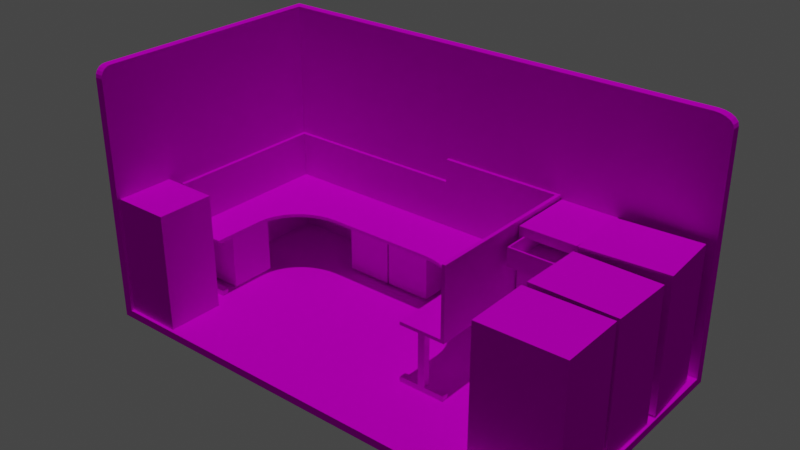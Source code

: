 # Source: Drawer.blend  (saved by Blender 3.5.10; exported with 4.5.12 LTS)
import bpy
from mathutils import Matrix  # noqa: F401  (used for matrix-valued properties, if any)

bpy.ops.wm.read_factory_settings(use_empty=True)
scene = bpy.context.scene
scene.name = 'Scene'

# ---- collections
col_collection = bpy.data.collections.new('Collection'); scene.collection.children.link(col_collection)

# ---- images (referenced by path relative to the original .blend; pixels are not part of the script)
import os
ASSET_DIR = os.environ.get("B2B_ASSET_DIR", "")  # directory of the original .blend (textures are referenced by path, not embedded)
HERE = os.path.dirname(os.path.abspath(__file__))  # packed textures are extracted next to this script under _unpacked/

def load_image(name, relpath, width, height, colorspace="sRGB"):
    """Load a texture the original file referenced (path relative to the .blend, or extracted next to this script)."""
    p = next((c for c in (os.path.join(HERE, relpath), os.path.join(ASSET_DIR, relpath)) if relpath and os.path.exists(c)), "")
    if p:
        img = bpy.data.images.load(p, check_existing=True)
        img.name = name
    else:  # same state as the original file: an image datablock whose file is absent (Cycles renders it pink)
        img = bpy.data.images.new(name, width, height)
        img.source = "FILE"
        img.filepath = "//" + (relpath or name)
    img.colorspace_settings.name = colorspace
    return img
img_uvgrid = load_image('UVGrid', '', 4096, 4096, 'sRGB')
img_roomtexture2_png = load_image('RoomTexture2.png', 'RoomTexture2.png', 1024, 1024, 'sRGB')
img_uvgrid_001 = load_image('UVGrid.001', '', 4096, 4096, 'sRGB')
img_roomtexture2_png_001 = load_image('RoomTexture2.png.001', 'RoomTexture2.png', 1024, 1024, 'sRGB')

# ---- materials (node trees are filled in below, after node groups)
mat_room = bpy.data.materials.new('Room')
mat_room.use_transparent_shadow = False
mat_room.roughness = 1.0
mat_material_001 = bpy.data.materials.new('Material.001')
mat_material_001.use_transparent_shadow = False
mat_material_001.roughness = 1.0
mat_room_001 = bpy.data.materials.new('Room.001')
mat_room_001.use_transparent_shadow = False
mat_room_001.roughness = 1.0

# ---- material node trees
mat_room.use_nodes = True; mat_room.node_tree.nodes.clear()
_N = mat_room.node_tree.nodes; _L = mat_room.node_tree.links
n0 = _N.new('ShaderNodeOutputMaterial'); n0.name = 'Material Output'; n0.location = (280, 300)
n1 = _N.new('ShaderNodeTexImage'); n1.name = 'Image Texture.001'; n1.location = (-328, -53)
n1.image = img_uvgrid
n2 = _N.new('ShaderNodeTexImage'); n2.name = 'Image Texture'; n2.location = (-317, 256)
n2.image = img_roomtexture2_png
n3 = _N.new('ShaderNodeBsdfPrincipled'); n3.name = 'Principled BSDF'; n3.location = (0, 300)
n3.distribution = 'GGX'
n3.subsurface_method = 'RANDOM_WALK_SKIN'
n3.inputs[2].default_value = 1.0
n3.inputs[3].default_value = 1.45
n3.inputs[13].default_value = 0.0
n3.inputs[27].default_value = (0.0, 0.0, 0.0, 1.0)
n3.inputs[28].default_value = 1.0
_L.new(n3.outputs[0], n0.inputs[0])
_L.new(n2.outputs[0], n3.inputs[0])
n0.is_active_output = True
mat_material_001.use_nodes = True; mat_material_001.node_tree.nodes.clear()
_N = mat_material_001.node_tree.nodes; _L = mat_material_001.node_tree.links
n0 = _N.new('ShaderNodeBsdfPrincipled'); n0.name = 'Principled BSDF'; n0.location = (0, 300)
n0.distribution = 'GGX'
n0.subsurface_method = 'RANDOM_WALK_SKIN'
n0.inputs[2].default_value = 1.0
n0.inputs[3].default_value = 1.45
n0.inputs[13].default_value = 0.0
n0.inputs[27].default_value = (0.0, 0.0, 0.0, 1.0)
n0.inputs[28].default_value = 1.0
n1 = _N.new('ShaderNodeOutputMaterial'); n1.name = 'Material Output'; n1.location = (280, 300)
n2 = _N.new('ShaderNodeTexImage'); n2.name = 'Image Texture'; n2.location = (-290, 275)
n2.image = img_roomtexture2_png
_L.new(n0.outputs[0], n1.inputs[0])
_L.new(n2.outputs[0], n0.inputs[0])
n1.is_active_output = True
mat_room_001.use_nodes = True; mat_room_001.node_tree.nodes.clear()
_N = mat_room_001.node_tree.nodes; _L = mat_room_001.node_tree.links
n0 = _N.new('ShaderNodeOutputMaterial'); n0.name = 'Material Output'; n0.location = (280, 300)
n1 = _N.new('ShaderNodeTexImage'); n1.name = 'Image Texture.001'; n1.location = (-328, -53)
n1.image = img_uvgrid_001
n2 = _N.new('ShaderNodeTexImage'); n2.name = 'Image Texture'; n2.location = (-317, 256)
n2.image = img_roomtexture2_png_001
n3 = _N.new('ShaderNodeBsdfPrincipled'); n3.name = 'Principled BSDF'; n3.location = (0, 300)
n3.distribution = 'GGX'
n3.subsurface_method = 'RANDOM_WALK_SKIN'
n3.inputs[2].default_value = 1.0
n3.inputs[3].default_value = 1.45
n3.inputs[13].default_value = 0.0
n3.inputs[27].default_value = (0.0, 0.0, 0.0, 1.0)
n3.inputs[28].default_value = 1.0
_L.new(n3.outputs[0], n0.inputs[0])
_L.new(n2.outputs[0], n3.inputs[0])
n0.is_active_output = True

# ---- world
world_world = bpy.data.worlds.new('World'); scene.world = world_world
world_world.use_nodes = True; world_world.node_tree.nodes.clear()
_N = world_world.node_tree.nodes; _L = world_world.node_tree.links
n0 = _N.new('ShaderNodeOutputWorld'); n0.name = 'World Output'; n0.location = (300, 300)
n1 = _N.new('ShaderNodeBackground'); n1.name = 'Background'; n1.location = (10, 300)
n1.inputs[0].default_value = (0.05088, 0.05088, 0.05088, 1.0)
_L.new(n1.outputs[0], n0.inputs[0])
n0.is_active_output = True
world_world.color = (0.05088, 0.05088, 0.05088)
world_world.use_sun_shadow = False
world_world.sun_shadow_jitter_overblur = 0.0

# ---- lights
light_sun = bpy.data.lights.new('Sun', 'SUN')
light_sun.transmission_factor = 0.0
light_sun.energy = 1.0

# ---- meshes
me_drawer = bpy.data.meshes.new('Drawer')
me_drawer.from_pydata([(4.867, 3.204, -3.28), (4.824, 3.756, -3.23), (3.433, 3.204, -3.28), (3.476, 3.756, -3.23), (3.433, 3.204, -0.78), (4.867, 3.204, -0.78), (4.824, 3.756, -0.83), (3.476, 3.756, -0.83), (4.867, 3.756, -3.28), (3.433, 3.756, -3.28), (4.867, 3.756, -0.78), (3.433, 3.756, -0.78), (4.824, 3.256, -3.23), (3.476, 3.256, -3.23), (4.824, 3.256, -0.83), (3.476, 3.256, -0.83)], [], [(0, 2, 9, 8), (5, 10, 11, 4), (9, 2, 4, 11), (0, 8, 10, 5), (1, 3, 13, 12), (2, 0, 5, 4), (3, 1, 8, 9), (6, 7, 11, 10), (7, 3, 9, 11), (1, 6, 10, 8), (12, 13, 15, 14), (6, 1, 12, 14), (7, 6, 14, 15), (3, 7, 15, 13)])
_uv = me_drawer.uv_layers.new(name='UVMap')
_uv.uv.foreach_set('vector', [0.016, 0.7797, 0.162, 0.7797, 0.162, 0.8359, 0.016, 0.8359, 0.435, 0.9237, 0.435, 0.9537, 0.3267, 0.9537, 0.3267, 0.9237, 0.08987, 0.9565, 0.03363, 0.9565, 0.03363, 0.702, 0.08987, 0.702, 0.1492, 0.9529, 0.093, 0.9529, 0.093, 0.6983, 0.1492, 0.6983, 0.02033, 0.841, 0.1577, 0.841, 0.1577, 0.8919, 0.02033, 0.8919, 0.1595, 0.9503, 0.01343, 0.9503, 0.01343, 0.6957, 0.1595, 0.6957, 0.1577, 0.841, 0.02033, 0.841, 0.016, 0.8359, 0.162, 0.8359, 0.01911, 0.7702, 0.1565, 0.7702, 0.1608, 0.7753, 0.01479, 0.7753, 0.0942, 0.707, 0.0942, 0.9515, 0.08987, 0.9565, 0.08987, 0.702, 0.08867, 0.9478, 0.08867, 0.7034, 0.093, 0.6983, 0.093, 0.9529, 0.01318, 0.7024, 0.1506, 0.7024, 0.1506, 0.9468, 0.01318, 0.9468, 0.08867, 0.7034, 0.08867, 0.9478, 0.03775, 0.9478, 0.03775, 0.7034, 0.1565, 0.7702, 0.01911, 0.7702, 0.01911, 0.7193, 0.1565, 0.7193, 0.0942, 0.9515, 0.0942, 0.707, 0.1451, 0.707, 0.1451, 0.9515])
me_drawer.materials.append(mat_room)
me_drawer.update()
me_drawer.normals_split_custom_set([tuple(v) for v in zip(*[iter([0.0, 0.0, -1.0, 0.0, 0.0, -1.0, 0.0, 0.0, -1.0, 0.0, 0.0, -1.0, 0.0, 0.0, 1.0, 0.0, 0.0, 1.0, 0.0, 0.0, 1.0, 0.0, 0.0, 1.0, -1.0, 0.0, 0.0, -1.0, 0.0, 0.0, -1.0, 0.0, 0.0, -1.0, 0.0, 0.0, 1.0, 0.0, 0.0, 1.0, 0.0, 0.0, 1.0, 0.0, 0.0, 1.0, 0.0, 0.0, 0.0, 0.0, 1.0, 0.0, 0.0, 1.0, 0.0, 0.0, 1.0, 0.0, 0.0, 1.0, 0.0, -1.0, 0.0, 0.0, -1.0, 0.0, 0.0, -1.0, 0.0, 0.0, -1.0, 0.0, 0.0, 1.0, 6.854e-06, 0.0, 1.0, 6.854e-06, 0.0, 1.0, 6.854e-06, 0.0, 1.0, 6.854e-06, 0.0, 1.0, -6.854e-06, 0.0, 1.0, -6.854e-06, 0.0, 1.0, -6.854e-06, 0.0, 1.0, -6.854e-06, 0.0, 1.0, 0.0, 0.0, 1.0, 0.0, 0.0, 1.0, 0.0, 0.0, 1.0, 0.0, 0.0, 1.0, 0.0, 0.0, 1.0, 0.0, 0.0, 1.0, 0.0, 0.0, 1.0, 0.0, 0.0, 1.0, 0.0, 0.0, 1.0, 0.0, 0.0, 1.0, 0.0, 0.0, 1.0, 0.0, -1.0, 0.0, 0.0, -1.0, 0.0, 0.0, -1.0, 0.0, 0.0, -1.0, 0.0, 0.0, 0.0, 0.0, -1.0, 0.0, 0.0, -1.0, 0.0, 0.0, -1.0, 0.0, 0.0, -1.0, 1.0, 0.0, 0.0, 1.0, 0.0, 0.0, 1.0, 0.0, 0.0, 1.0, 0.0, 0.0])] * 3)])
me_files1 = bpy.data.meshes.new('Files1')
me_files1.from_pydata([(-6.25, 0.23, 3.653), (-6.25, 3.73, 3.653), (-6.25, 0.23, 1.953), (-6.25, 3.73, 1.953), (-4.55, 0.23, 3.653), (-4.55, 3.73, 3.653), (-4.55, 0.23, 1.953), (-4.55, 3.73, 1.953)], [], [(0, 1, 3, 2), (2, 3, 7, 6), (6, 7, 5, 4), (4, 5, 1, 0), (2, 6, 4, 0), (7, 3, 1, 5)])
_uv = me_files1.uv_layers.new(name='UVMap')
_uv.uv.foreach_set('vector', [0.1365, 0.6801, 0.1349, 0.966, 0.0075, 0.9658, 0.008884, 0.679, 0.1479, 0.6772, 0.1465, 0.964, 0.01885, 0.9629, 0.02106, 0.6765, 0.4491, 0.6672, 0.4496, 0.9723, 0.3128, 0.9723, 0.3135, 0.6676, 0.1496, 0.6719, 0.147, 0.9579, 0.02017, 0.9574, 0.02219, 0.6711, 0.4405, 0.6856, 0.4398, 0.8129, 0.3125, 0.812, 0.3133, 0.6853, 0.1522, 0.8374, 0.1517, 0.9645, 0.02374, 0.9634, 0.02452, 0.8361])
me_files1.materials.append(mat_room)
me_files1.update()
me_files1.normals_split_custom_set([tuple(v) for v in zip(*[iter([-1.0, 0.0, 0.0, -1.0, 0.0, 0.0, -1.0, 0.0, 0.0, -1.0, 0.0, 0.0, 0.0, 0.0, -1.0, 0.0, 0.0, -1.0, 0.0, 0.0, -1.0, 0.0, 0.0, -1.0, 1.0, 0.0, 0.0, 1.0, 0.0, 0.0, 1.0, 0.0, 0.0, 1.0, 0.0, 0.0, 0.0, 0.0, 1.0, 0.0, 0.0, 1.0, 0.0, 0.0, 1.0, 0.0, 0.0, 1.0, 0.0, -1.0, 0.0, 0.0, -1.0, 0.0, 0.0, -1.0, 0.0, 0.0, -1.0, 0.0, 0.0, 1.0, 0.0, 0.0, 1.0, 0.0, 0.0, 1.0, 0.0, 0.0, 1.0, 0.0])] * 3)])
me_files2 = bpy.data.meshes.new('Files2')
me_files2.from_pydata([(5.0, 0.23, -3.48), (4.867, 3.204, -3.28), (5.0, 4.03, -3.48), (4.867, 3.756, -3.28), (3.3, 0.23, -3.48), (3.433, 3.204, -3.28), (3.3, 4.03, -3.48), (3.433, 3.756, -3.28), (3.3, 0.23, -1.48), (5.0, 0.23, -1.48), (5.0, 4.03, -1.48), (3.3, 4.03, -1.48), (4.867, 3.204, -1.48), (4.867, 3.756, -1.48), (3.433, 3.204, -1.48), (3.433, 3.756, -1.48)], [], [(8, 11, 6, 4), (4, 6, 2, 0), (0, 2, 10, 9), (8, 4, 0, 9), (6, 11, 10, 2), (11, 8, 9, 10, 13, 12, 14, 15), (10, 11, 15, 13), (1, 3, 7, 5), (5, 7, 15, 14), (3, 1, 12, 13), (7, 3, 13, 15), (12, 1, 5, 14)])
me_files2.polygons.foreach_set('material_index', [0, 0, 0, 0, 0, 0, 0, 1, 1, 1, 1, 1])
_uv = me_files2.uv_layers.new(name='UVMap')
_uv.uv.foreach_set('vector', [0.1612, 0.668, 0.1608, 0.9708, 0.01499, 0.9706, 0.01538, 0.6677, 0.3241, 0.9657, 0.3221, 0.6767, 0.4513, 0.6758, 0.4534, 0.9647, 0.1573, 0.6755, 0.1561, 0.9716, 0.01632, 0.9703, 0.01809, 0.6725, 0.02091, 0.9608, 0.02331, 0.8326, 0.1277, 0.8333, 0.1286, 0.96, 0.144, 0.8155, 0.1445, 0.9676, 0.01519, 0.968, 0.01471, 0.8159, 0.3112, 0.9726, 0.309, 0.6753, 0.4492, 0.6743, 0.4515, 0.9717, 0.4365, 0.9549, 0.4362, 0.9217, 0.3254, 0.9223, 0.3255, 0.9553, 0.4514, 0.9717, 0.3112, 0.9725, 0.3255, 0.9553, 0.4365, 0.9549, 0.04692, 0.8269, 0.08892, 0.8266, 0.0897, 0.9357, 0.0477, 0.936, 0.119, 0.9501, 0.08267, 0.9504, 0.08182, 0.8319, 0.1182, 0.8317, 0.07987, 0.9603, 0.03787, 0.9606, 0.03689, 0.8237, 0.07889, 0.8234, 0.1322, 0.9619, 0.02318, 0.9627, 0.0222, 0.8259, 0.1312, 0.8251, 0.02585, 0.9619, 0.02487, 0.8251, 0.1339, 0.8243, 0.1349, 0.9612])
me_files2.materials.append(mat_room)
me_files2.materials.append(mat_material_001)
me_files2.update()
me_files2.normals_split_custom_set([tuple(v) for v in zip(*[iter([-1.0, 0.0, 0.0, -1.0, 0.0, 0.0, -1.0, 0.0, 0.0, -1.0, 0.0, 0.0, 0.0, 0.0, -1.0, 0.0, 0.0, -1.0, 0.0, 0.0, -1.0, 0.0, 0.0, -1.0, 1.0, 0.0, 0.0, 1.0, 0.0, 0.0, 1.0, 0.0, 0.0, 1.0, 0.0, 0.0, 0.0, -1.0, 0.0, 0.0, -1.0, 0.0, 0.0, -1.0, 0.0, 0.0, -1.0, 0.0, 0.0, 1.0, 0.0, 0.0, 1.0, 0.0, 0.0, 1.0, 0.0, 0.0, 1.0, 0.0, -2.275e-08, 0.0, 1.0, -2.275e-08, 0.0, 1.0, -2.275e-08, 0.0, 1.0, -2.275e-08, 0.0, 1.0, -2.275e-08, 0.0, 1.0, -2.275e-08, 0.0, 1.0, -2.275e-08, 0.0, 1.0, -2.275e-08, 0.0, 1.0, 0.0, 0.0, 1.0, 0.0, 0.0, 1.0, 0.0, 0.0, 1.0, 0.0, 0.0, 1.0, 0.0, 0.0, 1.0, 0.0, 0.0, 1.0, 0.0, 0.0, 1.0, 0.0, 0.0, 1.0, 1.0, 0.0, 0.0, 1.0, 0.0, 0.0, 1.0, 0.0, 0.0, 1.0, 0.0, 0.0, -1.0, 0.0, 0.0, -1.0, 0.0, 0.0, -1.0, 0.0, 0.0, -1.0, 0.0, 0.0, 0.0, -1.0, 0.0, 0.0, -1.0, 0.0, 0.0, -1.0, 0.0, 0.0, -1.0, 0.0, 0.0, 1.0, 0.0, 0.0, 1.0, 0.0, 0.0, 1.0, 0.0, 0.0, 1.0, 0.0])] * 3)])
me_room = bpy.data.meshes.new('Room')
me_room.from_pydata([(7.7, 0.0, -3.75), (-6.5, 7.5, -3.75), (-6.5, 0.0, -3.75), (-6.25, 0.2344, -3.482), (-6.5, 0.0, 3.75), (-6.25, 7.5, -3.482), (-6.25, 0.2344, 3.75), (7.7, 0.2344, -3.482), (7.144, 7.5, -3.75), (7.7, 7.179, -3.75), (7.316, 7.484, -3.75), (7.471, 7.439, -3.75), (7.594, 7.368, -3.75), (7.673, 7.278, -3.75), (7.7, 0.0, 3.429), (7.144, 0.0, 3.75), (7.673, 0.0, 3.528), (7.594, 0.0, 3.618), (7.471, 0.0, 3.689), (7.316, 0.0, 3.734), (-6.5, 7.179, 3.75), (-6.5, 7.5, 3.429), (-6.5, 7.278, 3.734), (-6.5, 7.368, 3.689), (-6.5, 7.439, 3.618), (-6.5, 7.484, 3.528), (-6.25, 7.5, 3.429), (-6.25, 7.179, 3.75), (-6.25, 7.484, 3.528), (-6.25, 7.439, 3.618), (-6.25, 7.368, 3.689), (-6.25, 7.278, 3.734), (7.7, 7.179, -3.482), (7.144, 7.5, -3.482), (7.673, 7.278, -3.482), (7.594, 7.368, -3.482), (7.471, 7.439, -3.482), (7.316, 7.484, -3.482), (7.144, 0.2344, 3.75), (7.7, 0.2344, 3.429), (7.316, 0.2344, 3.734), (7.471, 0.2344, 3.689), (7.594, 0.2344, 3.618), (7.673, 0.2344, 3.528), (-6.5, 0.0, 3.75), (-6.25, 0.2344, 3.75), (-6.5, 7.179, 3.75), (-6.25, 7.179, 3.75)], [], [(39, 14, 0, 9, 32, 7), (4, 20, 22, 23, 24, 25, 21, 1, 2), (6, 3, 5, 26, 28, 29, 30, 31, 27), (2, 0, 14, 16, 17, 18, 19, 15, 4), (32, 34, 35, 36, 37, 33, 5, 3, 7), (3, 6, 38, 40, 41, 42, 43, 39, 7), (20, 27, 31, 22), (22, 31, 30, 23), (23, 30, 29, 24), (24, 29, 28, 25), (25, 28, 26, 21), (14, 39, 43, 16), (16, 43, 42, 17), (17, 42, 41, 18), (18, 41, 40, 19), (19, 40, 38, 15), (8, 33, 37, 10), (10, 37, 36, 11), (11, 36, 35, 12), (12, 35, 34, 13), (13, 34, 32, 9), (2, 1, 8, 10, 11, 12, 13, 9, 0), (8, 1, 5, 33), (5, 1, 21, 26), (27, 20, 46, 47), (6, 27, 47, 45), (20, 4, 44, 46), (46, 44, 45, 47), (38, 6, 45, 44, 15)])
_uv = me_room.uv_layers.new(name='UVMap')
_uv.uv.foreach_set('vector', [0.8914, 0.5698, 0.8914, 0.5677, 0.9548, 0.5672, 0.9553, 0.6306, 0.9529, 0.6306, 0.9525, 0.5693, 0.8866, 0.5676, 0.9312, 0.5875, 0.9316, 0.5881, 0.9318, 0.5888, 0.9318, 0.5894, 0.9316, 0.5901, 0.9312, 0.5907, 0.8857, 0.6108, 0.8734, 0.5898, 0.7893, 0.4424, 0.9004, 0.4435, 0.9013, 0.5198, 0.7924, 0.5196, 0.7908, 0.5194, 0.7897, 0.5188, 0.789, 0.518, 0.7886, 0.5171, 0.7886, 0.516, 0.8734, 0.5898, 0.8151, 0.5899, 0.8004, 0.5281, 0.8006, 0.5272, 0.8011, 0.5263, 0.8022, 0.5256, 0.8035, 0.525, 0.805, 0.5246, 0.8866, 0.5676, 0.9916, 0.5159, 0.9915, 0.517, 0.9911, 0.5187, 0.9903, 0.5198, 0.9891, 0.5202, 0.9877, 0.5204, 0.879, 0.5197, 0.88, 0.4435, 0.9909, 0.4445, 0.1464, 0.4286, 0.2618, 0.4286, 0.2618, 0.6422, 0.2615, 0.6449, 0.2608, 0.6474, 0.2597, 0.6494, 0.2582, 0.6506, 0.2567, 0.6511, 0.1464, 0.6511, 0.9312, 0.5875, 0.9334, 0.5864, 0.9339, 0.5875, 0.9316, 0.5881, 0.9316, 0.5881, 0.9339, 0.5875, 0.9341, 0.5886, 0.9318, 0.5888, 0.9318, 0.5888, 0.9341, 0.5886, 0.934, 0.5898, 0.9318, 0.5894, 0.9318, 0.5894, 0.934, 0.5898, 0.9336, 0.5909, 0.9316, 0.5901, 0.9316, 0.5901, 0.9336, 0.5909, 0.9331, 0.5918, 0.9312, 0.5907, 0.8895, 0.5684, 0.8895, 0.5691, 0.8892, 0.5691, 0.8892, 0.5684, 0.8892, 0.5684, 0.8892, 0.5691, 0.8888, 0.5691, 0.8888, 0.5684, 0.8888, 0.5684, 0.8888, 0.5691, 0.8883, 0.5691, 0.8883, 0.5684, 0.8883, 0.5684, 0.8883, 0.5691, 0.8878, 0.5692, 0.8878, 0.5684, 0.8878, 0.5684, 0.8878, 0.5692, 0.8872, 0.5692, 0.8872, 0.5684, 0.8062, 0.5738, 0.8801, 0.5906, 0.8588, 0.5939, 0.8245, 0.5864, 0.8245, 0.5864, 0.8588, 0.5939, 0.8501, 0.593, 0.8332, 0.5897, 0.7945, 0.6593, 0.7907, 0.6604, 0.7902, 0.6584, 0.7934, 0.6577, 0.7934, 0.6577, 0.7902, 0.6584, 0.7901, 0.6567, 0.7931, 0.6565, 0.7931, 0.6565, 0.7901, 0.6567, 0.7901, 0.6553, 0.7933, 0.6554, 0.8734, 0.5898, 0.8857, 0.6108, 0.7983, 0.6619, 0.7961, 0.6607, 0.7945, 0.6593, 0.7934, 0.6577, 0.7931, 0.6565, 0.7933, 0.6554, 0.8151, 0.5899, 0.7983, 0.6619, 0.8857, 0.6108, 0.8868, 0.6125, 0.7993, 0.6636, 0.8868, 0.6125, 0.8857, 0.6108, 0.9312, 0.5907, 0.9331, 0.5918, 0.9334, 0.5864, 0.9312, 0.5875, 0.9312, 0.5875, 0.9334, 0.5864, 0.7893, 0.4424, 0.7886, 0.516, 0.7886, 0.516, 0.7893, 0.4424, 0.9312, 0.5875, 0.8866, 0.5676, 0.8866, 0.5676, 0.9312, 0.5875, 0.7797, 0.642, 0.7806, 0.5436, 0.784, 0.5468, 0.7832, 0.642, 0.9675, 0.5483, 0.784, 0.5468, 0.784, 0.5468, 0.7806, 0.5436, 0.9675, 0.5451])
me_room.materials.append(mat_room)
me_room.update()
me_room.normals_split_custom_set([tuple(v) for v in zip(*[iter([1.0, 6.73e-08, 0.0, 1.0, 6.73e-08, 0.0, 1.0, 6.73e-08, 0.0, 1.0, 6.73e-08, 0.0, 1.0, 6.73e-08, 0.0, 1.0, 6.73e-08, 0.0, -1.0, 6.785e-08, 0.0, -1.0, 6.785e-08, 0.0, -1.0, 6.785e-08, 0.0, -1.0, 6.785e-08, 0.0, -1.0, 6.785e-08, 0.0, -1.0, 6.785e-08, 0.0, -1.0, 6.785e-08, 0.0, -1.0, 6.785e-08, 0.0, -1.0, 6.785e-08, 0.0, 1.0, -2.383e-08, 0.0, 1.0, -2.383e-08, 0.0, 1.0, -2.383e-08, 0.0, 1.0, -2.383e-08, 0.0, 1.0, -2.383e-08, 0.0, 1.0, -2.383e-08, 0.0, 1.0, -2.383e-08, 0.0, 1.0, -2.383e-08, 0.0, 1.0, -2.383e-08, 0.0, 0.0, -1.0, 0.0, 0.0, -1.0, 0.0, 0.0, -1.0, 0.0, 0.0, -1.0, 0.0, 0.0, -1.0, 0.0, 0.0, -1.0, 0.0, 0.0, -1.0, 0.0, 0.0, -1.0, 0.0, 0.0, -1.0, 0.0, 1.883e-08, 0.0, 1.0, 1.883e-08, 0.0, 1.0, 1.883e-08, 0.0, 1.0, 1.883e-08, 0.0, 1.0, 1.883e-08, 0.0, 1.0, 1.883e-08, 0.0, 1.0, 1.883e-08, 0.0, 1.0, 1.883e-08, 0.0, 1.0, 1.883e-08, 0.0, 1.0, 0.0, 1.0, -1.699e-09, 0.0, 1.0, -1.699e-09, 0.0, 1.0, -1.699e-09, 0.0, 1.0, -1.699e-09, 0.0, 1.0, -1.699e-09, 0.0, 1.0, -1.699e-09, 0.0, 1.0, -1.699e-09, 0.0, 1.0, -1.699e-09, 0.0, 1.0, -1.699e-09, 0.0, 0.1564, 0.9877, 0.0, 0.1564, 0.9877, 0.0, 0.1564, 0.9877, 0.0, 0.1564, 0.9877, 0.0, 0.454, 0.891, 0.0, 0.454, 0.891, 0.0, 0.454, 0.891, 0.0, 0.454, 0.891, 0.0, 0.7071, 0.7071, 0.0, 0.7071, 0.7071, 0.0, 0.7071, 0.7071, 0.0, 0.7071, 0.7071, 0.0, 0.891, 0.454, 0.0, 0.891, 0.454, 0.0, 0.891, 0.454, 0.0, 0.891, 0.454, 0.0, 0.9877, 0.1564, 0.0, 0.9877, 0.1564, 0.0, 0.9877, 0.1564, 0.0, 0.9877, 0.1564, 0.9643, 0.0, 0.2647, 0.9643, 0.0, 0.2647, 0.9643, 0.0, 0.2647, 0.9643, 0.0, 0.2647, 0.7495, 0.0, 0.662, 0.7495, 0.0, 0.662, 0.7495, 0.0, 0.662, 0.7495, 0.0, 0.662, 0.4997, 0.0, 0.8662, 0.4997, 0.0, 0.8662, 0.4997, 0.0, 0.8662, 0.4997, 0.0, 0.8662, 0.282, 0.0, 0.9594, 0.282, 0.0, 0.9594, 0.282, 0.0, 0.9594, 0.282, 0.0, 0.9594, 0.091, 0.0, 0.9959, 0.091, 0.0, 0.9959, 0.091, 0.0, 0.9959, 0.091, 0.0, 0.9959, 0.091, 0.9959, 0.0, 0.091, 0.9959, 0.0, 0.091, 0.9959, 0.0, 0.091, 0.9959, 0.0, 0.282, 0.9594, 0.0, 0.282, 0.9594, 0.0, 0.282, 0.9594, 0.0, 0.282, 0.9594, 0.0, 0.4997, 0.8662, 0.0, 0.4997, 0.8662, 0.0, 0.4997, 0.8662, 0.0, 0.4997, 0.8662, 0.0, 0.7495, 0.662, 0.0, 0.7495, 0.662, 0.0, 0.7495, 0.662, 0.0, 0.7495, 0.662, 0.0, 0.9643, 0.2647, 0.0, 0.9643, 0.2647, 0.0, 0.9643, 0.2647, 0.0, 0.9643, 0.2647, 0.0, 0.0, 0.0, -1.0, 0.0, 0.0, -1.0, 0.0, 0.0, -1.0, 0.0, 0.0, -1.0, 0.0, 0.0, -1.0, 0.0, 0.0, -1.0, 0.0, 0.0, -1.0, 0.0, 0.0, -1.0, 0.0, 0.0, -1.0, 0.0, 1.0, 0.0, 0.0, 1.0, 0.0, 0.0, 1.0, 0.0, 0.0, 1.0, 0.0, 0.0, 1.0, 0.0, 0.0, 1.0, 0.0, 0.0, 1.0, 0.0, 0.0, 1.0, 0.0, 0.0, 0.0, 1.0, 0.0, 0.0, 1.0, 0.0, 0.0, 1.0, 0.0, 0.0, 1.0, 0.0, 0.0, 1.0, 0.0, 0.0, 1.0, 0.0, 0.0, 1.0, 0.0, 0.0, 1.0, 0.0, 0.0, 1.0, 0.0, 0.0, 1.0, 0.0, 0.0, 1.0, 0.0, 0.0, 1.0, 0.0, 0.0, 1.0, 0.0, 0.0, 1.0, 0.0, 0.0, 1.0, 0.0, 0.0, 1.0, 0.0, 0.0, 1.0, 0.0, 0.0, 1.0, 0.0, 0.0, 1.0, 0.0, 0.0, 1.0, 0.0, 0.0, 1.0])] * 3)])
me_smallfiles1 = bpy.data.meshes.new('SmallFiles1')
me_smallfiles1.from_pydata([(-6.15, 0.33, 0.9113), (-6.25, 1.95, 0.9963), (-6.15, 0.33, -0.3187), (-6.25, 1.95, -0.4037), (-4.95, 0.33, 0.9113), (-4.85, 1.95, 0.9963), (-4.95, 0.33, -0.3187), (-4.85, 1.95, -0.4037), (-6.25, 0.33, -0.4037), (-6.25, 0.33, 0.9963), (-4.85, 0.33, -0.4037), (-4.85, 0.33, 0.9963), (-6.15, 0.23, -0.3187), (-6.15, 0.23, 0.9113), (-4.95, 0.23, -0.3187), (-4.95, 0.23, 0.9113)], [], [(9, 1, 3, 8), (8, 3, 7, 10), (10, 7, 5, 11), (11, 5, 1, 9), (4, 0, 13, 15), (7, 3, 1, 5), (2, 0, 9, 8), (6, 2, 8, 10), (4, 6, 10, 11), (0, 4, 11, 9), (12, 14, 15, 13), (2, 6, 14, 12), (6, 4, 15, 14), (0, 2, 12, 13)])
_uv = me_smallfiles1.uv_layers.new(name='UVMap')
_uv.uv.foreach_set('vector', [0.6912, 0.9807, 0.6557, 0.9807, 0.6557, 0.9452, 0.6912, 0.9452, 0.6912, 0.9452, 0.6557, 0.9452, 0.6557, 0.9097, 0.6912, 0.9097, 0.9873, 0.8529, 0.9874, 0.9853, 0.855, 0.9854, 0.8549, 0.8531, 0.7912, 0.9266, 0.7557, 0.9266, 0.7557, 0.8911, 0.7912, 0.8911, 0.7933, 0.9284, 0.8246, 0.9284, 0.8246, 0.9284, 0.7933, 0.9284, 0.7557, 0.9621, 0.7202, 0.9621, 0.7202, 0.9266, 0.7557, 0.9266, 0.8246, 0.9603, 0.8246, 0.9284, 0.8267, 0.9266, 0.8267, 0.9621, 0.7933, 0.9603, 0.8246, 0.9603, 0.8267, 0.9621, 0.7912, 0.9621, 0.7933, 0.9284, 0.7933, 0.9603, 0.7912, 0.9621, 0.7912, 0.9266, 0.8246, 0.9284, 0.7933, 0.9284, 0.7912, 0.9266, 0.8267, 0.9266, 0.8246, 0.9603, 0.7933, 0.9603, 0.7933, 0.9284, 0.8246, 0.9284, 0.8246, 0.9603, 0.7933, 0.9603, 0.7933, 0.9603, 0.8246, 0.9603, 0.7933, 0.9603, 0.7933, 0.9284, 0.7933, 0.9284, 0.7933, 0.9603, 0.8246, 0.9284, 0.8246, 0.9603, 0.8246, 0.9603, 0.8246, 0.9284])
me_smallfiles1.materials.append(mat_room)
me_smallfiles1.update()
me_smallfiles1.normals_split_custom_set([tuple(v) for v in zip(*[iter([-1.0, 0.0, 0.0, -1.0, 0.0, 0.0, -1.0, 0.0, 0.0, -1.0, 0.0, 0.0, 0.0, 0.0, -1.0, 0.0, 0.0, -1.0, 0.0, 0.0, -1.0, 0.0, 0.0, -1.0, 1.0, 0.0, 0.0, 1.0, 0.0, 0.0, 1.0, 0.0, 0.0, 1.0, 0.0, 0.0, 0.0, 0.0, 1.0, 0.0, 0.0, 1.0, 0.0, 0.0, 1.0, 0.0, 0.0, 1.0, 0.0, 0.0, 1.0, 0.0, 0.0, 1.0, 0.0, 0.0, 1.0, 0.0, 0.0, 1.0, 0.0, 1.0, 0.0, 0.0, 1.0, 0.0, 0.0, 1.0, 0.0, 0.0, 1.0, 0.0, 0.0, -1.0, 0.0, 0.0, -1.0, 0.0, 0.0, -1.0, 0.0, 0.0, -1.0, 0.0, 0.0, -1.0, 0.0, 0.0, -1.0, 0.0, 0.0, -1.0, 0.0, 0.0, -1.0, 0.0, 0.0, -1.0, 0.0, 0.0, -1.0, 0.0, 0.0, -1.0, 0.0, 0.0, -1.0, 0.0, 0.0, -1.0, 0.0, 0.0, -1.0, 0.0, 0.0, -1.0, 0.0, 0.0, -1.0, 0.0, 0.0, -1.0, 0.0, 0.0, -1.0, 0.0, 0.0, -1.0, 0.0, 0.0, -1.0, 0.0, 0.0, 0.0, -1.0, 0.0, 0.0, -1.0, 0.0, 0.0, -1.0, 0.0, 0.0, -1.0, 1.0, 0.0, 0.0, 1.0, 0.0, 0.0, 1.0, 0.0, 0.0, 1.0, 0.0, 0.0, -1.0, 0.0, 0.0, -1.0, 0.0, 0.0, -1.0, 0.0, 0.0, -1.0, 0.0, 0.0])] * 3)])
me_smallfiles2 = bpy.data.meshes.new('SmallFiles2')
me_smallfiles2.from_pydata([(-1.647, 0.33, -2.104), (-1.562, 1.95, -2.004), (-2.877, 0.33, -2.104), (-2.962, 1.95, -2.004), (-1.647, 0.33, -3.304), (-1.562, 1.95, -3.404), (-2.877, 0.33, -3.304), (-2.962, 1.95, -3.404), (-2.962, 0.33, -2.004), (-1.562, 0.33, -2.004), (-2.962, 0.33, -3.404), (-1.562, 0.33, -3.404), (-2.877, 0.23, -2.104), (-1.647, 0.23, -2.104), (-2.877, 0.23, -3.304), (-1.647, 0.23, -3.304)], [], [(9, 1, 3, 8), (8, 3, 7, 10), (10, 7, 5, 11), (11, 5, 1, 9), (4, 0, 13, 15), (7, 3, 1, 5), (2, 0, 9, 8), (6, 2, 8, 10), (4, 6, 10, 11), (0, 4, 11, 9), (12, 14, 15, 13), (2, 6, 14, 12), (6, 4, 15, 14), (0, 2, 12, 13)])
_uv = me_smallfiles2.uv_layers.new(name='UVMap')
_uv.uv.foreach_set('vector', [0.9874, 0.8527, 0.988, 0.9862, 0.8546, 0.9867, 0.854, 0.8533, 0.8308, 0.9849, 0.7953, 0.9849, 0.7953, 0.9494, 0.8308, 0.9494, 0.8294, 0.9323, 0.7939, 0.9323, 0.7939, 0.8968, 0.8294, 0.8968, 0.7423, 0.9492, 0.7068, 0.9492, 0.7068, 0.9137, 0.7423, 0.9137, 0.7444, 0.951, 0.7757, 0.951, 0.7757, 0.951, 0.7444, 0.951, 0.7068, 0.9847, 0.6713, 0.9847, 0.6713, 0.9492, 0.7068, 0.9492, 0.7757, 0.983, 0.7757, 0.951, 0.7778, 0.9492, 0.7778, 0.9847, 0.7444, 0.983, 0.7757, 0.983, 0.7778, 0.9847, 0.7423, 0.9847, 0.7444, 0.951, 0.7444, 0.983, 0.7423, 0.9847, 0.7423, 0.9492, 0.7757, 0.951, 0.7444, 0.951, 0.7423, 0.9492, 0.7778, 0.9492, 0.7757, 0.983, 0.7444, 0.983, 0.7444, 0.951, 0.7757, 0.951, 0.7757, 0.983, 0.7444, 0.983, 0.7444, 0.983, 0.7757, 0.983, 0.7444, 0.983, 0.7444, 0.951, 0.7444, 0.951, 0.7444, 0.983, 0.7757, 0.951, 0.7757, 0.983, 0.7757, 0.983, 0.7757, 0.951])
me_smallfiles2.materials.append(mat_room)
me_smallfiles2.update()
me_smallfiles2.normals_split_custom_set([tuple(v) for v in zip(*[iter([0.0, 0.0, 1.0, 0.0, 0.0, 1.0, 0.0, 0.0, 1.0, 0.0, 0.0, 1.0, -1.0, 0.0, 0.0, -1.0, 0.0, 0.0, -1.0, 0.0, 0.0, -1.0, 0.0, 0.0, 0.0, 0.0, -1.0, 0.0, 0.0, -1.0, 0.0, 0.0, -1.0, 0.0, 0.0, -1.0, 1.0, 0.0, 0.0, 1.0, 0.0, 0.0, 1.0, 0.0, 0.0, 1.0, 0.0, 0.0, 1.0, 0.0, 0.0, 1.0, 0.0, 0.0, 1.0, 0.0, 0.0, 1.0, 0.0, 0.0, 0.0, 1.0, 0.0, 0.0, 1.0, 0.0, 0.0, 1.0, 0.0, 0.0, 1.0, 0.0, 0.0, -1.0, 2.266e-07, 0.0, -1.0, 2.266e-07, 0.0, -1.0, 2.266e-07, 0.0, -1.0, 2.266e-07, 0.0, -1.0, 0.0, 0.0, -1.0, 0.0, 0.0, -1.0, 0.0, 0.0, -1.0, 0.0, 0.0, -1.0, -2.266e-07, 0.0, -1.0, -2.266e-07, 0.0, -1.0, -2.266e-07, 0.0, -1.0, -2.266e-07, 0.0, -1.0, 0.0, 0.0, -1.0, 0.0, 0.0, -1.0, 0.0, 0.0, -1.0, 0.0, 0.0, -1.0, 0.0, 0.0, -1.0, 0.0, 0.0, -1.0, 0.0, 0.0, -1.0, 0.0, -1.0, 0.0, 0.0, -1.0, 0.0, 0.0, -1.0, 0.0, 0.0, -1.0, 0.0, 0.0, 0.0, 0.0, -1.0, 0.0, 0.0, -1.0, 0.0, 0.0, -1.0, 0.0, 0.0, -1.0, 0.0, 0.0, 1.0, 0.0, 0.0, 1.0, 0.0, 0.0, 1.0, 0.0, 0.0, 1.0])] * 3)])
me_smallfiles3 = bpy.data.meshes.new('SmallFiles3')
me_smallfiles3.from_pydata([(-0.1749, 0.33, -2.104), (-0.08989, 1.95, -2.004), (-1.405, 0.33, -2.104), (-1.49, 1.95, -2.004), (-0.1749, 0.33, -3.304), (-0.08989, 1.95, -3.404), (-1.405, 0.33, -3.304), (-1.49, 1.95, -3.404), (-1.49, 0.33, -2.004), (-0.08989, 0.33, -2.004), (-1.49, 0.33, -3.404), (-0.08989, 0.33, -3.404), (-1.405, 0.23, -2.104), (-0.1749, 0.23, -2.104), (-1.405, 0.23, -3.304), (-0.1749, 0.23, -3.304)], [], [(9, 1, 3, 8), (8, 3, 7, 10), (10, 7, 5, 11), (11, 5, 1, 9), (4, 0, 13, 15), (7, 3, 1, 5), (2, 0, 9, 8), (6, 2, 8, 10), (4, 6, 10, 11), (0, 4, 11, 9), (12, 14, 15, 13), (2, 6, 14, 12), (6, 4, 15, 14), (0, 2, 12, 13)])
_uv = me_smallfiles3.uv_layers.new(name='UVMap')
_uv.uv.foreach_set('vector', [0.9883, 0.8523, 0.9883, 0.9864, 0.8542, 0.9863, 0.8542, 0.8522, 0.7491, 0.9893, 0.7136, 0.9893, 0.7136, 0.9538, 0.7491, 0.9538, 0.7015, 0.9185, 0.666, 0.9185, 0.666, 0.883, 0.7015, 0.883, 0.7491, 0.9183, 0.7136, 0.9183, 0.7136, 0.8828, 0.7491, 0.8828, 0.7512, 0.9201, 0.7825, 0.9201, 0.7825, 0.9201, 0.7512, 0.9201, 0.7136, 0.9538, 0.6781, 0.9538, 0.6781, 0.9183, 0.7136, 0.9183, 0.7825, 0.9521, 0.7825, 0.9201, 0.7846, 0.9183, 0.7846, 0.9538, 0.7512, 0.9521, 0.7825, 0.9521, 0.7846, 0.9538, 0.7491, 0.9538, 0.7512, 0.9201, 0.7512, 0.9521, 0.7491, 0.9538, 0.7491, 0.9183, 0.7825, 0.9201, 0.7512, 0.9201, 0.7491, 0.9183, 0.7846, 0.9183, 0.7825, 0.9521, 0.7512, 0.9521, 0.7512, 0.9201, 0.7825, 0.9201, 0.7825, 0.9521, 0.7512, 0.9521, 0.7512, 0.9521, 0.7825, 0.9521, 0.7512, 0.9521, 0.7512, 0.9201, 0.7512, 0.9201, 0.7512, 0.9521, 0.7825, 0.9201, 0.7825, 0.9521, 0.7825, 0.9521, 0.7825, 0.9201])
me_smallfiles3.materials.append(mat_room)
me_smallfiles3.update()
me_smallfiles3.normals_split_custom_set([tuple(v) for v in zip(*[iter([0.0, 0.0, 1.0, 0.0, 0.0, 1.0, 0.0, 0.0, 1.0, 0.0, 0.0, 1.0, -1.0, 0.0, 0.0, -1.0, 0.0, 0.0, -1.0, 0.0, 0.0, -1.0, 0.0, 0.0, 0.0, 0.0, -1.0, 0.0, 0.0, -1.0, 0.0, 0.0, -1.0, 0.0, 0.0, -1.0, 1.0, 0.0, 0.0, 1.0, 0.0, 0.0, 1.0, 0.0, 0.0, 1.0, 0.0, 0.0, 1.0, 0.0, 0.0, 1.0, 0.0, 0.0, 1.0, 0.0, 0.0, 1.0, 0.0, 0.0, 0.0, 1.0, 0.0, 0.0, 1.0, 0.0, 0.0, 1.0, 0.0, 0.0, 1.0, 0.0, 0.0, -1.0, -2.266e-07, 0.0, -1.0, -2.266e-07, 0.0, -1.0, -2.266e-07, 0.0, -1.0, -2.266e-07, 0.0, -1.0, 0.0, 0.0, -1.0, 0.0, 0.0, -1.0, 0.0, 0.0, -1.0, 0.0, 0.0, -1.0, 2.266e-07, 0.0, -1.0, 2.266e-07, 0.0, -1.0, 2.266e-07, 0.0, -1.0, 2.266e-07, 0.0, -1.0, 0.0, 0.0, -1.0, 0.0, 0.0, -1.0, 0.0, 0.0, -1.0, 0.0, 0.0, -1.0, 0.0, 0.0, -1.0, 0.0, 0.0, -1.0, 0.0, 0.0, -1.0, 0.0, -1.0, 0.0, 0.0, -1.0, 0.0, 0.0, -1.0, 0.0, 0.0, -1.0, 0.0, 0.0, 0.0, 0.0, -1.0, 0.0, 0.0, -1.0, 0.0, 0.0, -1.0, 0.0, 0.0, -1.0, 0.0, 0.0, 1.0, 0.0, 0.0, 1.0, 0.0, 0.0, 1.0, 0.0, 0.0, 1.0])] * 3)])
me_table = bpy.data.meshes.new('Table')
me_table.from_pydata([(-6.25, 1.95, 1.518), (-6.25, 3.45, 1.518), (-6.25, 1.95, -3.482), (-6.144, 2.05, -3.382), (-6.25, 3.45, -3.482), (3.25, 1.95, 1.518), (3.25, 1.95, -3.482), (3.144, 2.05, -3.382), (-6.144, 3.45, 1.518), (3.144, 2.05, 1.518), (3.144, 3.45, 1.518), (-6.144, 2.05, 1.518), (-6.144, 3.45, -3.382), (-0.5, 3.45, -3.482), (-0.5, 3.45, -3.382), (-0.5, 4.15, -3.482), (3.25, 4.15, -3.482), (3.144, 4.15, 1.518), (3.144, 4.15, -3.382), (3.25, 4.15, 1.518), (-0.5, 4.15, -3.382), (-3.175, 1.95, -1.557), (0.4659, 1.95, -1.534), (1.013, 1.95, -1.356), (0.7479, 1.95, -1.466), (0.175, 1.95, -1.557), (1.458, 1.95, -1.021), (1.85, 1.95, -0.05676), (1.825, 1.95, -0.3172), (1.749, 1.95, -0.5698), (1.626, 1.95, -0.8068), (1.252, 1.95, -1.206), (-4.85, 1.95, 1.518), (-4.85, 1.95, -0.05676), (-4.626, 1.95, -0.8068), (-4.749, 1.95, -0.5698), (-4.825, 1.95, -0.3172), (-4.012, 1.95, -1.356), (-4.252, 1.95, -1.206), (1.85, 1.95, 1.518), (-3.466, 1.95, -1.534), (-3.748, 1.95, -1.466), (-4.458, 1.95, -1.021), (-3.175, 2.05, -1.557), (0.4659, 2.05, -1.534), (1.013, 2.05, -1.356), (0.7479, 2.05, -1.466), (0.175, 2.05, -1.557), (1.458, 2.05, -1.021), (1.85, 2.05, -0.05676), (1.825, 2.05, -0.3172), (1.749, 2.05, -0.5698), (1.626, 2.05, -0.8068), (1.252, 2.05, -1.206), (-4.85, 2.05, 1.518), (-4.85, 2.05, -0.05676), (-4.626, 2.05, -0.8068), (-4.749, 2.05, -0.5698), (-4.825, 2.05, -0.3172), (-4.012, 2.05, -1.356), (-4.252, 2.05, -1.206), (1.85, 2.05, 1.518), (-3.466, 2.05, -1.534), (-3.748, 2.05, -1.466), (-4.458, 2.05, -1.021)], [], [(0, 1, 4, 2), (6, 16, 19, 5), (54, 55, 3, 11), (13, 14, 20, 15), (19, 17, 10, 9, 5), (15, 20, 18, 16), (19, 16, 18, 17), (13, 15, 16, 6, 2, 4), (5, 9, 61, 39), (0, 11, 8, 1), (4, 1, 8, 12), (12, 14, 13, 4), (32, 54, 11, 0), (2, 38, 42), (34, 2, 42), (2, 34, 35), (2, 35, 36), (33, 2, 36), (2, 33, 32, 0), (5, 39, 27, 6), (18, 20, 14, 12, 3, 7), (8, 11, 3, 12), (47, 7, 3, 43), (18, 7, 9, 10, 17), (43, 21, 25, 47), (32, 33, 55, 54), (27, 39, 61, 49), (62, 40, 21, 43), (63, 41, 40, 62), (59, 37, 41, 63), (60, 38, 37, 59), (64, 42, 38, 60), (56, 34, 42, 64), (57, 35, 34, 56), (58, 36, 35, 57), (55, 33, 36, 58), (28, 27, 49, 50), (29, 28, 50, 51), (30, 29, 51, 52), (26, 30, 52, 48), (31, 26, 48, 53), (23, 31, 53, 45), (46, 24, 23, 45), (44, 22, 24, 46), (47, 25, 22, 44), (2, 37, 38), (2, 41, 37), (2, 40, 41), (2, 21, 40), (44, 7, 47), (7, 44, 46), (45, 7, 46), (53, 7, 45), (7, 53, 48), (7, 48, 52), (51, 7, 52), (7, 51, 50), (7, 50, 49), (25, 6, 22), (22, 6, 24), (6, 23, 24), (6, 31, 23), (31, 6, 26), (26, 6, 30), (30, 6, 29), (29, 6, 28), (28, 6, 27), (58, 3, 55), (57, 3, 58), (56, 3, 57), (64, 3, 56), (60, 3, 64), (3, 60, 59), (3, 59, 63), (62, 3, 63), (3, 62, 43), (9, 7, 49, 61), (25, 21, 2, 6)])
me_table.polygons.foreach_set('material_index', [0, 0, 0, 0, 0, 0, 0, 0, 0, 0, 0, 0, 0, 0, 0, 0, 0, 0, 0, 0, 1, 1, 1, 1, 1, 1, 1, 1, 1, 1, 1, 1, 1, 1, 1, 1, 1, 1, 1, 1, 1, 1, 1, 1, 1, 1, 1, 1, 1, 1, 1, 1, 1, 1, 1, 1, 1, 1, 1, 1, 1, 1, 1, 1, 1, 1, 1, 1, 1, 1, 1, 1, 1, 1, 1, 1, 1, 1])
_uv = me_table.uv_layers.new(name='UVMap')
_uv.uv.foreach_set('vector', [0.02532, 0.1899, 0.02785, 0.1876, 0.03248, 0.184, 0.02803, 0.1987, 0.6119, 0.6285, 0.6119, 0.6553, 0.5612, 0.6534, 0.5508, 0.6285, 0.3175, 0.009892, 0.3169, 0.1299, 0.2168, 0.3829, 0.2189, 0.009345, 0.6186, 0.6506, 0.6186, 0.6493, 0.6281, 0.6496, 0.628, 0.651, 0.5612, 0.6534, 0.5605, 0.6544, 0.5572, 0.6475, 0.5501, 0.6303, 0.5508, 0.6285, 0.628, 0.651, 0.6281, 0.6496, 0.659, 0.6512, 0.6603, 0.6526, 0.5612, 0.6534, 0.6119, 0.6553, 0.6105, 0.6567, 0.5605, 0.6544, 0.03956, 0.1742, 0.0345, 0.16, 0.02769, 0.1367, 0.04525, 0.2105, 0.02803, 0.1987, 0.03248, 0.184, 0.2955, 0.5016, 0.2988, 0.4946, 0.3384, 0.4946, 0.3383, 0.5016, 0.5718, 0.6416, 0.5732, 0.6402, 0.5921, 0.6411, 0.592, 0.6425, 0.6595, 0.6456, 0.592, 0.6425, 0.5921, 0.6411, 0.6582, 0.6441, 0.5424, 0.6465, 0.6186, 0.6493, 0.6186, 0.6506, 0.541, 0.6478, 0.6892, 0.5017, 0.6892, 0.4947, 0.7287, 0.4947, 0.7319, 0.5017, 0.02803, 0.1987, 0.03508, 0.2051, 0.03382, 0.2021, 0.03243, 0.1992, 0.02803, 0.1987, 0.03382, 0.2021, 0.02803, 0.1987, 0.03243, 0.1992, 0.03091, 0.1964, 0.02803, 0.1987, 0.03091, 0.1964, 0.02926, 0.1939, 0.02752, 0.1921, 0.02803, 0.1987, 0.02926, 0.1939, 0.02803, 0.1987, 0.02752, 0.1921, 0.0254, 0.1901, 0.02532, 0.1899, 0.0826, 0.2074, 0.07901, 0.2181, 0.05248, 0.3014, 0.04525, 0.2105, 0.6734, 0.6347, 0.616, 0.6348, 0.616, 0.6238, 0.5271, 0.624, 0.527, 0.6019, 0.6733, 0.6016, 0.4504, 0.624, 0.4504, 0.602, 0.5274, 0.6021, 0.5273, 0.6241, 0.7182, 0.242, 0.9602, 0.3926, 0.2005, 0.3884, 0.4442, 0.2404, 0.6644, 0.6347, 0.6646, 0.6016, 0.6873, 0.6015, 0.6871, 0.6235, 0.687, 0.6345, 0.5649, 0.4947, 0.5649, 0.5017, 0.4626, 0.5016, 0.4626, 0.4946, 0.6892, 0.5017, 0.6411, 0.5017, 0.6411, 0.4947, 0.6892, 0.4947, 0.3864, 0.5016, 0.3383, 0.5016, 0.3384, 0.4946, 0.3865, 0.4946, 0.5739, 0.4947, 0.5738, 0.5017, 0.5649, 0.5017, 0.5649, 0.4947, 0.5827, 0.4947, 0.5827, 0.5017, 0.5738, 0.5017, 0.5739, 0.4947, 0.5915, 0.4947, 0.5914, 0.5017, 0.5827, 0.5017, 0.5827, 0.4947, 0.6001, 0.4947, 0.6001, 0.5017, 0.5914, 0.5017, 0.5915, 0.4947, 0.6086, 0.4947, 0.6085, 0.5017, 0.6001, 0.5017, 0.6001, 0.4947, 0.6169, 0.4947, 0.6168, 0.5017, 0.6085, 0.5017, 0.6086, 0.4947, 0.625, 0.4947, 0.625, 0.5017, 0.6168, 0.5017, 0.6169, 0.4947, 0.6331, 0.4947, 0.6331, 0.5017, 0.625, 0.5017, 0.625, 0.4947, 0.6411, 0.4947, 0.6411, 0.5017, 0.6331, 0.5017, 0.6331, 0.4947, 0.3944, 0.5016, 0.3864, 0.5016, 0.3865, 0.4946, 0.3944, 0.4946, 0.4025, 0.5016, 0.3944, 0.5016, 0.3944, 0.4946, 0.4025, 0.4946, 0.4106, 0.5016, 0.4025, 0.5016, 0.4025, 0.4946, 0.4107, 0.4946, 0.4189, 0.5016, 0.4106, 0.5016, 0.4107, 0.4946, 0.419, 0.4946, 0.4274, 0.5016, 0.4189, 0.5016, 0.419, 0.4946, 0.4274, 0.4946, 0.436, 0.5016, 0.4274, 0.5016, 0.4274, 0.4946, 0.4361, 0.4946, 0.4448, 0.4946, 0.4448, 0.5016, 0.436, 0.5016, 0.4361, 0.4946, 0.4537, 0.4946, 0.4536, 0.5016, 0.4448, 0.5016, 0.4448, 0.4946, 0.4626, 0.4946, 0.4626, 0.5016, 0.4536, 0.5016, 0.4537, 0.4946, 0.02803, 0.1987, 0.03618, 0.2082, 0.03508, 0.2051, 0.02803, 0.1987, 0.037, 0.2114, 0.03618, 0.2082, 0.02803, 0.1987, 0.03729, 0.2147, 0.037, 0.2114, 0.02803, 0.1987, 0.03655, 0.2181, 0.03729, 0.2147, 0.7413, 0.24, 0.9603, 0.3926, 0.7182, 0.242, 0.9653, 0.3936, 0.7442, 0.2392, 0.7676, 0.2337, 0.7896, 0.2247, 0.9653, 0.3936, 0.7676, 0.2337, 0.8094, 0.2124, 0.9653, 0.3936, 0.7896, 0.2247, 0.9653, 0.3936, 0.8094, 0.2124, 0.8266, 0.1971, 0.9653, 0.3936, 0.8266, 0.1971, 0.8406, 0.1795, 0.851, 0.1599, 0.9653, 0.3936, 0.8406, 0.1795, 0.9653, 0.3936, 0.851, 0.1599, 0.8573, 0.139, 0.9653, 0.3936, 0.8573, 0.139, 0.8596, 0.1174, 0.04728, 0.2382, 0.04525, 0.2105, 0.05435, 0.2477, 0.05435, 0.2477, 0.04525, 0.2105, 0.06069, 0.2588, 0.04525, 0.2105, 0.06686, 0.2721, 0.06069, 0.2588, 0.04525, 0.2105, 0.07298, 0.2882, 0.06686, 0.2721, 0.07298, 0.2882, 0.04525, 0.2105, 0.0787, 0.3075, 0.0787, 0.3075, 0.04525, 0.2105, 0.0826, 0.3305, 0.0826, 0.3305, 0.04525, 0.2105, 0.08064, 0.3587, 0.08064, 0.3587, 0.04525, 0.2105, 0.06191, 0.396, 0.06191, 0.396, 0.04525, 0.2105, 0.05248, 0.3014, 0.3187, 0.1498, 0.2168, 0.3829, 0.3169, 0.1299, 0.3244, 0.1691, 0.2168, 0.3829, 0.3187, 0.1498, 0.3337, 0.1872, 0.2168, 0.3829, 0.3244, 0.1691, 0.3463, 0.2036, 0.2168, 0.3829, 0.3337, 0.1872, 0.362, 0.2178, 0.2168, 0.3829, 0.3463, 0.2036, 0.2168, 0.3829, 0.362, 0.2178, 0.3802, 0.2293, 0.2168, 0.3829, 0.3802, 0.2293, 0.4003, 0.2378, 0.4218, 0.2431, 0.2168, 0.3829, 0.4003, 0.2378, 0.2168, 0.3829, 0.4218, 0.2431, 0.4439, 0.245, 0.927, 0.01327, 0.9249, 0.3868, 0.8277, 0.1327, 0.8283, 0.01272, 0.04728, 0.2382, 0.03655, 0.2181, 0.02803, 0.1987, 0.04525, 0.2105])
me_table.materials.append(mat_room)
me_table.materials.append(mat_material_001)
me_table.update()
me_table.normals_split_custom_set([tuple(v) for v in zip(*[iter([-1.0, 0.0, 0.0, -1.0, 0.0, 0.0, -1.0, 0.0, 0.0, -1.0, 0.0, 0.0, 1.0, 0.0, 0.0, 1.0, 0.0, 0.0, 1.0, 0.0, 0.0, 1.0, 0.0, 0.0, 0.0, 1.0, 0.0, 0.0, 1.0, 0.0, 0.0, 1.0, 0.0, 0.0, 1.0, 0.0, -1.0, 0.0, 0.0, -1.0, 0.0, 0.0, -1.0, 0.0, 0.0, -1.0, 0.0, 0.0, 8.536e-07, 0.0, 1.0, 8.536e-07, 0.0, 1.0, 8.536e-07, 0.0, 1.0, 8.536e-07, 0.0, 1.0, 8.536e-07, 0.0, 1.0, 0.0, 1.0, -9.673e-07, 0.0, 1.0, -9.673e-07, 0.0, 1.0, -9.673e-07, 0.0, 1.0, -9.673e-07, 0.0, 1.0, 0.0, 0.0, 1.0, 0.0, 0.0, 1.0, 0.0, 0.0, 1.0, 0.0, 0.0, 0.0, -1.0, 0.0, 0.0, -1.0, 0.0, 0.0, -1.0, 0.0, 0.0, -1.0, 0.0, 0.0, -1.0, 0.0, 0.0, -1.0, 0.0, 0.0, 1.0, 0.0, 0.0, 1.0, 0.0, 0.0, 1.0, 0.0, 0.0, 1.0, 0.0, 0.0, 1.0, 0.0, 0.0, 1.0, 0.0, 0.0, 1.0, 0.0, 0.0, 1.0, 0.0, 1.0, 0.0, 0.0, 1.0, 0.0, 0.0, 1.0, 0.0, 0.0, 1.0, 0.0, 0.0, 1.0, 0.0, 0.0, 1.0, 0.0, 0.0, 1.0, 0.0, 0.0, 1.0, 0.0, 0.0, 0.0, 1.0, 0.0, 0.0, 1.0, 0.0, 0.0, 1.0, 0.0, 0.0, 1.0, 0.0, -1.0, 1.42e-07, 0.0, -1.0, 1.42e-07, 0.0, -1.0, 1.42e-07, 0.0, -1.0, 0.0, 0.0, -1.0, 0.0, 0.0, -1.0, 0.0, 0.0, -1.0, -4.168e-08, 0.0, -1.0, -4.168e-08, 0.0, -1.0, -4.168e-08, 0.0, -1.0, -6.466e-07, 0.0, -1.0, -6.466e-07, 0.0, -1.0, -6.466e-07, 0.0, -1.0, 0.0, 0.0, -1.0, 0.0, 0.0, -1.0, 0.0, 0.0, -1.0, 0.0, 0.0, -1.0, 0.0, 0.0, -1.0, 0.0, 0.0, -1.0, 0.0, 0.0, -1.0, 0.0, 0.0, -1.0, 0.0, 0.0, -1.0, 0.0, 0.0, -1.0, 0.0, 3.065e-08, 0.0, 1.0, 3.065e-08, 0.0, 1.0, 3.065e-08, 0.0, 1.0, 3.065e-08, 0.0, 1.0, 3.065e-08, 0.0, 1.0, 3.065e-08, 0.0, 1.0, 1.0, 0.0, 0.0, 1.0, 0.0, 0.0, 1.0, 0.0, 0.0, 1.0, 0.0, 0.0, 0.0, 1.0, -1.653e-07, 0.0, 1.0, -1.653e-07, 0.0, 1.0, -1.653e-07, 0.0, 1.0, -1.653e-07, -1.0, 0.0, 0.0, -1.0, 0.0, 0.0, -1.0, 0.0, 0.0, -1.0, 0.0, 0.0, -1.0, 0.0, 0.0, 0.0, 0.0, 1.0, 0.0, 0.0, 1.0, 0.0, 0.0, 1.0, 0.0, 0.0, 1.0, 1.0, 0.0, 0.0, 1.0, 0.0, 0.0, 1.0, 0.0, 0.0, 1.0, 0.0, 0.0, -1.0, 0.0, 0.0, -1.0, 0.0, 0.0, -1.0, 0.0, 0.0, -1.0, 0.0, 0.0, 0.07811, 0.0, 0.9969, 0.07811, 0.0, 0.9969, 0.07811, 0.0, 0.9969, 0.07811, 0.0, 0.9969, 0.2333, 0.0, 0.9724, 0.2333, 0.0, 0.9724, 0.2333, 0.0, 0.9724, 0.2333, 0.0, 0.9724, 0.3853, 0.0, 0.9228, 0.3853, 0.0, 0.9228, 0.3853, 0.0, 0.9228, 0.3853, 0.0, 0.9228, 0.5312, 0.0, 0.8472, 0.5312, 0.0, 0.8472, 0.5312, 0.0, 0.8472, 0.5312, 0.0, 0.8472, 0.6671, 0.0, 0.745, 0.6671, 0.0, 0.745, 0.6671, 0.0, 0.745, 0.6671, 0.0, 0.745, 0.7878, 0.0, 0.616, 0.7878, 0.0, 0.616, 0.7878, 0.0, 0.616, 0.7878, 0.0, 0.616, 0.887, 0.0, 0.4618, 0.887, 0.0, 0.4618, 0.887, 0.0, 0.4618, 0.887, 0.0, 0.4618, 0.958, 0.0, 0.2867, 0.958, 0.0, 0.2867, 0.958, 0.0, 0.2867, 0.958, 0.0, 0.2867, 0.9953, 0.0, 0.09723, 0.9953, 0.0, 0.09723, 0.9953, 0.0, 0.09723, 0.9953, 0.0, 0.09723, -0.9953, 0.0, 0.09723, -0.9953, 0.0, 0.09723, -0.9953, 0.0, 0.09723, -0.9953, 0.0, 0.09723, -0.958, 0.0, 0.2867, -0.958, 0.0, 0.2867, -0.958, 0.0, 0.2867, -0.958, 0.0, 0.2867, -0.887, 0.0, 0.4618, -0.887, 0.0, 0.4618, -0.887, 0.0, 0.4618, -0.887, 0.0, 0.4618, -0.7878, 0.0, 0.616, -0.7878, 0.0, 0.616, -0.7878, 0.0, 0.616, -0.7878, 0.0, 0.616, -0.6671, 0.0, 0.7449, -0.6671, 0.0, 0.7449, -0.6671, 0.0, 0.7449, -0.6671, 0.0, 0.7449, -0.5312, 0.0, 0.8472, -0.5312, 0.0, 0.8472, -0.5312, 0.0, 0.8472, -0.5312, 0.0, 0.8472, -0.3853, 0.0, 0.9228, -0.3853, 0.0, 0.9228, -0.3853, 0.0, 0.9228, -0.3853, 0.0, 0.9228, -0.2333, 0.0, 0.9724, -0.2333, 0.0, 0.9724, -0.2333, 0.0, 0.9724, -0.2333, 0.0, 0.9724, -0.07811, 0.0, 0.9969, -0.07811, 0.0, 0.9969, -0.07811, 0.0, 0.9969, -0.07811, 0.0, 0.9969, 0.0, -1.0, 2.824e-07, 0.0, -1.0, 2.824e-07, 0.0, -1.0, 2.824e-07, 0.0, -1.0, 0.0, 0.0, -1.0, 0.0, 0.0, -1.0, 0.0, 0.0, -1.0, -3.231e-07, 0.0, -1.0, -3.231e-07, 0.0, -1.0, -3.231e-07, 0.0, -1.0, 0.0, 0.0, -1.0, 0.0, 0.0, -1.0, 0.0, 0.0, 1.0, 0.0, 0.0, 1.0, 0.0, 0.0, 1.0, 0.0, 0.0, 1.0, 8.484e-07, 0.0, 1.0, 8.484e-07, 0.0, 1.0, 8.484e-07, 0.0, 1.0, 0.0, 0.0, 1.0, 0.0, 0.0, 1.0, 0.0, 0.0, 1.0, 0.0, 0.0, 1.0, 0.0, 0.0, 1.0, 0.0, 0.0, 1.0, -2.983e-07, 0.0, 1.0, -2.983e-07, 0.0, 1.0, -2.983e-07, 0.0, 1.0, 1.575e-07, 0.0, 1.0, 1.575e-07, 0.0, 1.0, 1.575e-07, 0.0, 1.0, 0.0, 0.0, 1.0, 0.0, 0.0, 1.0, 0.0, 0.0, 1.0, 2.11e-07, 0.0, 1.0, 2.11e-07, 0.0, 1.0, 2.11e-07, 0.0, 1.0, -7.066e-07, 0.0, 1.0, -7.066e-07, 0.0, 1.0, -7.066e-07, 0.0, -1.0, -1.513e-06, 0.0, -1.0, -1.513e-06, 0.0, -1.0, -1.513e-06, 0.0, -1.0, 0.0, 0.0, -1.0, 0.0, 0.0, -1.0, 0.0, 0.0, -1.0, 2.944e-07, 0.0, -1.0, 2.944e-07, 0.0, -1.0, 2.944e-07, 0.0, -1.0, 2.824e-07, 0.0, -1.0, 2.824e-07, 0.0, -1.0, 2.824e-07, 0.0, -1.0, 0.0, 0.0, -1.0, 0.0, 0.0, -1.0, 0.0, 0.0, -1.0, -5.99e-07, 0.0, -1.0, -5.99e-07, 0.0, -1.0, -5.99e-07, 0.0, -1.0, 6.668e-07, 0.0, -1.0, 6.668e-07, 0.0, -1.0, 6.668e-07, 0.0, -1.0, -7.958e-07, 0.0, -1.0, -7.958e-07, 0.0, -1.0, -7.958e-07, 0.0, -1.0, 0.0, 0.0, -1.0, 0.0, 0.0, -1.0, 0.0, 0.0, 1.0, -1.13e-06, 0.0, 1.0, -1.13e-06, 0.0, 1.0, -1.13e-06, 0.0, 1.0, 0.0, 0.0, 1.0, 0.0, 0.0, 1.0, 0.0, 0.0, 1.0, 0.0, 0.0, 1.0, 0.0, 0.0, 1.0, 0.0, 0.0, 1.0, 0.0, 0.0, 1.0, 0.0, 0.0, 1.0, 0.0, 0.0, 1.0, -5.966e-07, 0.0, 1.0, -5.966e-07, 0.0, 1.0, -5.966e-07, 0.0, 1.0, -2.964e-07, 0.0, 1.0, -2.964e-07, 0.0, 1.0, -2.964e-07, 0.0, 1.0, 0.0, 0.0, 1.0, 0.0, 0.0, 1.0, 0.0, 0.0, 1.0, 1.357e-06, 0.0, 1.0, 1.357e-06, 0.0, 1.0, 1.357e-06, 0.0, 1.0, 0.0, 0.0, 1.0, 0.0, 0.0, 1.0, 0.0, 0.0, 1.0, 0.0, 0.0, 1.0, 0.0, 0.0, 1.0, 0.0, 0.0, 1.0, 0.0, 0.0, -1.0, 0.0, 0.0, -1.0, 0.0, 0.0, -1.0, 0.0, 0.0, -1.0, 0.0])] * 3)])
me_tableholder1 = bpy.data.meshes.new('TableHolder1')
me_tableholder1.from_pydata([(2.55, 0.3953, 1.318), (2.55, 0.3953, 1.518), (2.655, 0.3953, 1.318), (2.445, 0.3953, 1.518), (2.445, 0.3953, 1.318), (2.655, 0.3953, 1.518), (2.445, 1.95, 1.318), (2.55, 1.95, 1.318), (2.655, 1.95, 1.518), (2.55, 1.95, 1.518), (2.655, 1.95, 1.318), (2.445, 1.95, 1.518), (1.848, 0.2844, 1.518), (1.883, 0.2344, 1.518), (1.851, 0.2652, 1.518), (1.858, 0.249, 1.518), (1.87, 0.2382, 1.518), (1.883, 0.3953, 1.518), (1.848, 0.3453, 1.518), (1.87, 0.3915, 1.518), (1.858, 0.3806, 1.518), (1.851, 0.3644, 1.518), (1.883, 0.2344, 1.318), (1.848, 0.2844, 1.318), (1.87, 0.2382, 1.318), (1.858, 0.249, 1.318), (1.851, 0.2652, 1.318), (1.848, 0.3453, 1.318), (1.883, 0.3953, 1.318), (1.851, 0.3644, 1.318), (1.858, 0.3806, 1.318), (1.87, 0.3915, 1.318), (3.217, 0.2344, 1.518), (3.252, 0.2844, 1.518), (3.23, 0.2382, 1.518), (3.242, 0.249, 1.518), (3.249, 0.2652, 1.518), (3.252, 0.3453, 1.518), (3.217, 0.3953, 1.518), (3.249, 0.3644, 1.518), (3.242, 0.3806, 1.518), (3.23, 0.3915, 1.518), (3.252, 0.2844, 1.318), (3.217, 0.2344, 1.318), (3.249, 0.2652, 1.318), (3.242, 0.249, 1.318), (3.23, 0.2382, 1.318), (3.217, 0.3953, 1.318), (3.252, 0.3453, 1.318), (3.23, 0.3915, 1.318), (3.242, 0.3806, 1.318), (3.249, 0.3644, 1.318)], [], [(22, 24, 25, 26, 23, 27, 29, 30, 31, 28, 4, 0, 2, 47, 49, 50, 51, 48, 42, 44, 45, 46, 43), (42, 48, 37, 33), (22, 43, 32, 13), (3, 4, 28, 17), (32, 34, 35, 36, 33, 37, 39, 40, 41, 38, 5, 1, 3, 17, 19, 20, 21, 18, 12, 14, 15, 16, 13), (5, 2, 10, 8), (2, 5, 38, 47), (6, 11, 9, 8, 10, 7), (0, 4, 6, 7), (4, 3, 11, 6), (3, 1, 9, 11), (2, 0, 7, 10), (1, 5, 8, 9), (22, 13, 16, 24), (24, 16, 15, 25), (25, 15, 14, 26), (26, 14, 12, 23), (32, 43, 46, 34), (34, 46, 45, 35), (35, 45, 44, 36), (36, 44, 42, 33), (17, 28, 31, 19), (19, 31, 30, 20), (20, 30, 29, 21), (21, 29, 27, 18), (47, 38, 41, 49), (49, 41, 40, 50), (50, 40, 39, 51), (51, 39, 37, 48), (23, 12, 18, 27)])
_uv = me_tableholder1.uv_layers.new(name='UVMap')
_uv.uv.foreach_set('vector', [0.3964, 0.4445, 0.3953, 0.4442, 0.3943, 0.4433, 0.3937, 0.4419, 0.3935, 0.4404, 0.3936, 0.4353, 0.3938, 0.4338, 0.3945, 0.4324, 0.3954, 0.4315, 0.3965, 0.4312, 0.4428, 0.4318, 0.4515, 0.4319, 0.4601, 0.432, 0.5064, 0.4325, 0.5075, 0.4328, 0.5084, 0.4337, 0.509, 0.4351, 0.5092, 0.4366, 0.5092, 0.4417, 0.5089, 0.4432, 0.5083, 0.4446, 0.5074, 0.4455, 0.5062, 0.4458, 0.304, 0.457, 0.3041, 0.4303, 0.3747, 0.4305, 0.3746, 0.4573, 0.3171, 0.4778, 0.3173, 0.4108, 0.3879, 0.411, 0.3877, 0.4781, 0.443, 0.4153, 0.4428, 0.4318, 0.3965, 0.4312, 0.3967, 0.4148, 0.4015, 0.4286, 0.4003, 0.4283, 0.3993, 0.4273, 0.3987, 0.4259, 0.3984, 0.4242, 0.3984, 0.4189, 0.3987, 0.4172, 0.3993, 0.4158, 0.4003, 0.4148, 0.4015, 0.4145, 0.4508, 0.4145, 0.4601, 0.4145, 0.4693, 0.4145, 0.5186, 0.4145, 0.5198, 0.4148, 0.5208, 0.4158, 0.5215, 0.4172, 0.5217, 0.4189, 0.5217, 0.4242, 0.5215, 0.4259, 0.5208, 0.4273, 0.5198, 0.4283, 0.5186, 0.4286, 0.5226, 0.4314, 0.5227, 0.4474, 0.3985, 0.4483, 0.3983, 0.4323, 0.4601, 0.432, 0.4603, 0.4155, 0.5066, 0.416, 0.5064, 0.4325, 0.6228, 0.4432, 0.635, 0.4376, 0.6361, 0.4468, 0.6332, 0.4561, 0.6232, 0.4505, 0.6233, 0.4466, 0.4041, 0.4622, 0.4042, 0.4551, 0.509, 0.4563, 0.5089, 0.4634, 0.5087, 0.4277, 0.5087, 0.4414, 0.4019, 0.4415, 0.4019, 0.4278, 0.4021, 0.4301, 0.4022, 0.4212, 0.5335, 0.4219, 0.5334, 0.4308, 0.404, 0.4693, 0.4041, 0.4622, 0.5089, 0.4634, 0.5089, 0.4705, 0.4022, 0.4212, 0.4022, 0.4123, 0.5335, 0.413, 0.5335, 0.4219, 0.5279, 0.4082, 0.5985, 0.4088, 0.5985, 0.4095, 0.5279, 0.4089, 0.5279, 0.4089, 0.5985, 0.4095, 0.5985, 0.4106, 0.5279, 0.41, 0.5506, 0.4131, 0.5556, 0.4068, 0.5562, 0.4072, 0.5514, 0.4132, 0.5514, 0.4132, 0.5562, 0.4072, 0.5568, 0.4077, 0.552, 0.4136, 0.3746, 0.481, 0.3039, 0.4807, 0.304, 0.4801, 0.3746, 0.4803, 0.3746, 0.4803, 0.304, 0.4801, 0.304, 0.479, 0.3746, 0.4792, 0.3746, 0.4792, 0.304, 0.479, 0.304, 0.4654, 0.3746, 0.4656, 0.3746, 0.4656, 0.304, 0.4654, 0.304, 0.457, 0.3746, 0.4573, 0.5603, 0.4116, 0.5549, 0.4159, 0.5549, 0.4153, 0.56, 0.4112, 0.56, 0.4112, 0.5549, 0.4153, 0.5546, 0.4149, 0.5596, 0.4107, 0.5596, 0.4107, 0.5546, 0.4149, 0.5542, 0.4146, 0.5592, 0.4102, 0.5592, 0.4102, 0.5542, 0.4146, 0.5537, 0.4143, 0.5587, 0.4096, 0.3031, 0.4084, 0.3758, 0.4086, 0.3754, 0.4091, 0.3035, 0.4089, 0.3035, 0.4089, 0.3754, 0.4091, 0.3749, 0.4107, 0.304, 0.4105, 0.304, 0.4105, 0.3749, 0.4107, 0.3748, 0.4221, 0.3041, 0.4219, 0.3041, 0.4219, 0.3748, 0.4221, 0.3747, 0.4305, 0.3041, 0.4303, 0.552, 0.4136, 0.5568, 0.4077, 0.5587, 0.4096, 0.5537, 0.4143])
me_tableholder1.materials.append(mat_room)
me_tableholder1.update()
me_tableholder1.normals_split_custom_set([tuple(v) for v in zip(*[iter([4.362e-08, 0.0, -1.0, 4.362e-08, 0.0, -1.0, 4.362e-08, 0.0, -1.0, 4.362e-08, 0.0, -1.0, 4.362e-08, 0.0, -1.0, 4.362e-08, 0.0, -1.0, 4.362e-08, 0.0, -1.0, 4.362e-08, 0.0, -1.0, 4.362e-08, 0.0, -1.0, 4.362e-08, 0.0, -1.0, 4.362e-08, 0.0, -1.0, 4.362e-08, 0.0, -1.0, 4.362e-08, 0.0, -1.0, 4.362e-08, 0.0, -1.0, 4.362e-08, 0.0, -1.0, 4.362e-08, 0.0, -1.0, 4.362e-08, 0.0, -1.0, 4.362e-08, 0.0, -1.0, 4.362e-08, 0.0, -1.0, 4.362e-08, 0.0, -1.0, 4.362e-08, 0.0, -1.0, 4.362e-08, 0.0, -1.0, 4.362e-08, 0.0, -1.0, 1.0, 0.0, 0.0, 1.0, 0.0, 0.0, 1.0, 0.0, 0.0, 1.0, 0.0, 0.0, 0.0, -1.0, 0.0, 0.0, -1.0, 0.0, 0.0, -1.0, 0.0, 0.0, -1.0, 0.0, 0.0, 1.0, 0.0, 0.0, 1.0, 0.0, 0.0, 1.0, 0.0, 0.0, 1.0, 0.0, 6.231e-09, 0.0, 1.0, 6.231e-09, 0.0, 1.0, 6.231e-09, 0.0, 1.0, 6.231e-09, 0.0, 1.0, 6.231e-09, 0.0, 1.0, 6.231e-09, 0.0, 1.0, 6.231e-09, 0.0, 1.0, 6.231e-09, 0.0, 1.0, 6.231e-09, 0.0, 1.0, 6.231e-09, 0.0, 1.0, 6.231e-09, 0.0, 1.0, 6.231e-09, 0.0, 1.0, 6.231e-09, 0.0, 1.0, 6.231e-09, 0.0, 1.0, 6.231e-09, 0.0, 1.0, 6.231e-09, 0.0, 1.0, 6.231e-09, 0.0, 1.0, 6.231e-09, 0.0, 1.0, 6.231e-09, 0.0, 1.0, 6.231e-09, 0.0, 1.0, 6.231e-09, 0.0, 1.0, 6.231e-09, 0.0, 1.0, 6.231e-09, 0.0, 1.0, 1.0, 0.0, 0.0, 1.0, 0.0, 0.0, 1.0, 0.0, 0.0, 1.0, 0.0, 0.0, 0.0, 1.0, 0.0, 0.0, 1.0, 0.0, 0.0, 1.0, 0.0, 0.0, 1.0, 0.0, 0.0, 1.0, 0.0, 0.0, 1.0, 0.0, 0.0, 1.0, 0.0, 0.0, 1.0, 0.0, 0.0, 1.0, 0.0, 0.0, 1.0, 0.0, 0.0, 0.0, -1.0, 0.0, 0.0, -1.0, 0.0, 0.0, -1.0, 0.0, 0.0, -1.0, -1.0, 0.0, 0.0, -1.0, 0.0, 0.0, -1.0, 0.0, 0.0, -1.0, 0.0, 0.0, 0.0, 0.0, 1.0, 0.0, 0.0, 1.0, 0.0, 0.0, 1.0, 0.0, 0.0, 1.0, 0.0, 0.0, -1.0, 0.0, 0.0, -1.0, 0.0, 0.0, -1.0, 0.0, 0.0, -1.0, 0.0, 0.0, 1.0, 0.0, 0.0, 1.0, 0.0, 0.0, 1.0, 0.0, 0.0, 1.0, -0.2727, -0.9621, 0.0, -0.2727, -0.9621, 0.0, -0.2727, -0.9621, 0.0, -0.2727, -0.9621, 0.0, -0.6896, -0.7242, 0.0, -0.6896, -0.7242, 0.0, -0.6896, -0.7242, 0.0, -0.6896, -0.7242, 0.0, -0.9054, -0.4245, 0.0, -0.9054, -0.4245, 0.0, -0.9054, -0.4245, 0.0, -0.9054, -0.4245, 0.0, -0.9904, -0.1383, 0.0, -0.9904, -0.1383, 0.0, -0.9904, -0.1383, 0.0, -0.9904, -0.1383, 0.0, 0.2727, -0.9621, 0.0, 0.2727, -0.9621, 0.0, 0.2727, -0.9621, 0.0, 0.2727, -0.9621, 0.0, 0.6896, -0.7242, 0.0, 0.6896, -0.7242, 0.0, 0.6896, -0.7242, 0.0, 0.6896, -0.7242, 0.0, 0.9054, -0.4246, 0.0, 0.9054, -0.4246, 0.0, 0.9054, -0.4246, 0.0, 0.9054, -0.4246, 0.0, 0.9904, -0.1382, 0.0, 0.9904, -0.1382, 0.0, 0.9904, -0.1382, 0.0, 0.9904, -0.1382, 0.0, -0.2727, 0.9621, 0.0, -0.2727, 0.9621, 0.0, -0.2727, 0.9621, 0.0, -0.2727, 0.9621, 0.0, -0.6895, 0.7243, 0.0, -0.6895, 0.7243, 0.0, -0.6895, 0.7243, 0.0, -0.6895, 0.7243, 0.0, -0.9054, 0.4245, 0.0, -0.9054, 0.4245, 0.0, -0.9054, 0.4245, 0.0, -0.9054, 0.4245, 0.0, -0.9904, 0.1382, 0.0, -0.9904, 0.1382, 0.0, -0.9904, 0.1382, 0.0, -0.9904, 0.1382, 0.0, 0.2727, 0.9621, 0.0, 0.2727, 0.9621, 0.0, 0.2727, 0.9621, 0.0, 0.2727, 0.9621, 0.0, 0.6895, 0.7243, 0.0, 0.6895, 0.7243, 0.0, 0.6895, 0.7243, 0.0, 0.6895, 0.7243, 0.0, 0.9054, 0.4246, 0.0, 0.9054, 0.4246, 0.0, 0.9054, 0.4246, 0.0, 0.9054, 0.4246, 0.0, 0.9904, 0.1382, 0.0, 0.9904, 0.1382, 0.0, 0.9904, 0.1382, 0.0, 0.9904, 0.1382, 0.0, -1.0, 0.0, 0.0, -1.0, 0.0, 0.0, -1.0, 0.0, 0.0, -1.0, 0.0, 0.0])] * 3)])
me_tableholder2 = bpy.data.meshes.new('TableHolder2')
me_tableholder2.from_pydata([(-5.55, 0.3953, 1.318), (-5.55, 0.3953, 1.518), (-5.445, 0.3953, 1.318), (-5.655, 0.3953, 1.518), (-5.655, 0.3953, 1.318), (-5.445, 0.3953, 1.518), (-5.655, 1.95, 1.318), (-5.55, 1.95, 1.318), (-5.445, 1.95, 1.518), (-5.55, 1.95, 1.518), (-5.445, 1.95, 1.318), (-5.655, 1.95, 1.518), (-6.252, 0.2844, 1.518), (-6.217, 0.2344, 1.518), (-6.249, 0.2652, 1.518), (-6.242, 0.249, 1.518), (-6.23, 0.2382, 1.518), (-6.217, 0.3953, 1.518), (-6.252, 0.3453, 1.518), (-6.23, 0.3915, 1.518), (-6.242, 0.3806, 1.518), (-6.249, 0.3644, 1.518), (-6.217, 0.2344, 1.318), (-6.252, 0.2844, 1.318), (-6.23, 0.2382, 1.318), (-6.242, 0.249, 1.318), (-6.249, 0.2652, 1.318), (-6.252, 0.3453, 1.318), (-6.217, 0.3953, 1.318), (-6.249, 0.3644, 1.318), (-6.242, 0.3806, 1.318), (-6.23, 0.3915, 1.318), (-4.883, 0.2344, 1.518), (-4.848, 0.2844, 1.518), (-4.87, 0.2382, 1.518), (-4.858, 0.249, 1.518), (-4.851, 0.2652, 1.518), (-4.848, 0.3453, 1.518), (-4.883, 0.3953, 1.518), (-4.851, 0.3644, 1.518), (-4.858, 0.3806, 1.518), (-4.87, 0.3915, 1.518), (-4.848, 0.2844, 1.318), (-4.883, 0.2344, 1.318), (-4.851, 0.2652, 1.318), (-4.858, 0.249, 1.318), (-4.87, 0.2382, 1.318), (-4.883, 0.3953, 1.318), (-4.848, 0.3453, 1.318), (-4.87, 0.3915, 1.318), (-4.858, 0.3806, 1.318), (-4.851, 0.3644, 1.318)], [], [(22, 24, 25, 26, 23, 27, 29, 30, 31, 28, 4, 0, 2, 47, 49, 50, 51, 48, 42, 44, 45, 46, 43), (42, 48, 37, 33), (22, 43, 32, 13), (3, 4, 28, 17), (32, 34, 35, 36, 33, 37, 39, 40, 41, 38, 5, 1, 3, 17, 19, 20, 21, 18, 12, 14, 15, 16, 13), (5, 2, 10, 8), (2, 5, 38, 47), (6, 11, 9, 8, 10, 7), (0, 4, 6, 7), (4, 3, 11, 6), (3, 1, 9, 11), (2, 0, 7, 10), (1, 5, 8, 9), (22, 13, 16, 24), (24, 16, 15, 25), (25, 15, 14, 26), (26, 14, 12, 23), (32, 43, 46, 34), (34, 46, 45, 35), (35, 45, 44, 36), (36, 44, 42, 33), (17, 28, 31, 19), (19, 31, 30, 20), (20, 30, 29, 21), (21, 29, 27, 18), (47, 38, 41, 49), (49, 41, 40, 50), (50, 40, 39, 51), (51, 39, 37, 48), (23, 12, 18, 27)])
_uv = me_tableholder2.uv_layers.new(name='UVMap')
_uv.uv.foreach_set('vector', [0.6909, 0.4259, 0.692, 0.4263, 0.693, 0.4272, 0.6936, 0.4286, 0.6938, 0.4302, 0.6938, 0.4353, 0.6935, 0.4369, 0.6929, 0.4383, 0.6919, 0.4392, 0.6908, 0.4395, 0.6434, 0.439, 0.6346, 0.4389, 0.6257, 0.4388, 0.5784, 0.4383, 0.5772, 0.4379, 0.5763, 0.437, 0.5757, 0.4356, 0.5754, 0.434, 0.5755, 0.4289, 0.5757, 0.4273, 0.5764, 0.4259, 0.5774, 0.425, 0.5785, 0.4247, 0.5275, 0.4587, 0.5277, 0.432, 0.5983, 0.4326, 0.5981, 0.4593, 0.5278, 0.4778, 0.5283, 0.4108, 0.5989, 0.4114, 0.5984, 0.4784, 0.5751, 0.4668, 0.5756, 0.4247, 0.6939, 0.426, 0.6934, 0.4681, 0.6919, 0.4162, 0.6931, 0.4166, 0.694, 0.4175, 0.6947, 0.4189, 0.6949, 0.4205, 0.6949, 0.4257, 0.6946, 0.4273, 0.694, 0.4287, 0.693, 0.4296, 0.6919, 0.4299, 0.6442, 0.4297, 0.6352, 0.4297, 0.6263, 0.4297, 0.5786, 0.4295, 0.5775, 0.4291, 0.5765, 0.4282, 0.5759, 0.4268, 0.5757, 0.4252, 0.5757, 0.42, 0.5759, 0.4184, 0.5766, 0.417, 0.5775, 0.4161, 0.5787, 0.4158, 0.5874, 0.474, 0.5875, 0.4599, 0.6972, 0.4606, 0.6971, 0.4748, 0.5751, 0.4668, 0.5756, 0.4247, 0.6939, 0.426, 0.6934, 0.4681, 0.4749, 0.4096, 0.6515, 0.4111, 0.6338, 0.4109, 0.6162, 0.4108, 0.5102, 0.4099, 0.4926, 0.4098, 0.5755, 0.4327, 0.5755, 0.4247, 0.6939, 0.426, 0.6938, 0.434, 0.4749, 0.4096, 0.6515, 0.4111, 0.6515, 0.4111, 0.4749, 0.4096, 0.5754, 0.4407, 0.5755, 0.4327, 0.6938, 0.434, 0.6937, 0.442, 0.5754, 0.4407, 0.5755, 0.4327, 0.6938, 0.434, 0.6937, 0.442, 0.5755, 0.4327, 0.5755, 0.4247, 0.6939, 0.426, 0.6938, 0.434, 0.5278, 0.4778, 0.5984, 0.4784, 0.5983, 0.4791, 0.5277, 0.4785, 0.5277, 0.4785, 0.5983, 0.4791, 0.5983, 0.4802, 0.5277, 0.4796, 0.4567, 0.4801, 0.6685, 0.4818, 0.6686, 0.4683, 0.4568, 0.4665, 0.4568, 0.4665, 0.6686, 0.4683, 0.6687, 0.4599, 0.4569, 0.4581, 0.5979, 0.483, 0.5273, 0.4824, 0.5273, 0.4817, 0.5979, 0.4823, 0.5979, 0.4823, 0.5273, 0.4817, 0.5273, 0.4807, 0.5979, 0.4812, 0.5979, 0.4812, 0.5273, 0.4807, 0.5274, 0.4671, 0.598, 0.4677, 0.598, 0.4677, 0.5274, 0.4671, 0.5275, 0.4587, 0.5981, 0.4593, 0.6681, 0.4112, 0.4583, 0.4095, 0.4579, 0.41, 0.6684, 0.4118, 0.6684, 0.4118, 0.4579, 0.41, 0.4574, 0.4116, 0.669, 0.4134, 0.669, 0.4134, 0.4574, 0.4116, 0.4572, 0.423, 0.669, 0.4248, 0.669, 0.4248, 0.4572, 0.423, 0.4571, 0.4314, 0.6689, 0.4332, 0.5269, 0.41, 0.5995, 0.4106, 0.5991, 0.4112, 0.5272, 0.4106, 0.5272, 0.4106, 0.5991, 0.4112, 0.5986, 0.4128, 0.5278, 0.4122, 0.5278, 0.4122, 0.5986, 0.4128, 0.5984, 0.4242, 0.5278, 0.4236, 0.5278, 0.4236, 0.5984, 0.4242, 0.5983, 0.4326, 0.5277, 0.432, 0.4569, 0.4581, 0.6687, 0.4599, 0.6689, 0.4332, 0.4571, 0.4314])
me_tableholder2.materials.append(mat_room)
me_tableholder2.update()
me_tableholder2.normals_split_custom_set([tuple(v) for v in zip(*[iter([4.362e-08, 0.0, -1.0, 4.362e-08, 0.0, -1.0, 4.362e-08, 0.0, -1.0, 4.362e-08, 0.0, -1.0, 4.362e-08, 0.0, -1.0, 4.362e-08, 0.0, -1.0, 4.362e-08, 0.0, -1.0, 4.362e-08, 0.0, -1.0, 4.362e-08, 0.0, -1.0, 4.362e-08, 0.0, -1.0, 4.362e-08, 0.0, -1.0, 4.362e-08, 0.0, -1.0, 4.362e-08, 0.0, -1.0, 4.362e-08, 0.0, -1.0, 4.362e-08, 0.0, -1.0, 4.362e-08, 0.0, -1.0, 4.362e-08, 0.0, -1.0, 4.362e-08, 0.0, -1.0, 4.362e-08, 0.0, -1.0, 4.362e-08, 0.0, -1.0, 4.362e-08, 0.0, -1.0, 4.362e-08, 0.0, -1.0, 4.362e-08, 0.0, -1.0, 1.0, 0.0, 0.0, 1.0, 0.0, 0.0, 1.0, 0.0, 0.0, 1.0, 0.0, 0.0, 0.0, -1.0, 0.0, 0.0, -1.0, 0.0, 0.0, -1.0, 0.0, 0.0, -1.0, 0.0, 0.0, 1.0, 0.0, 0.0, 1.0, 0.0, 0.0, 1.0, 0.0, 0.0, 1.0, 0.0, 6.231e-09, 0.0, 1.0, 6.231e-09, 0.0, 1.0, 6.231e-09, 0.0, 1.0, 6.231e-09, 0.0, 1.0, 6.231e-09, 0.0, 1.0, 6.231e-09, 0.0, 1.0, 6.231e-09, 0.0, 1.0, 6.231e-09, 0.0, 1.0, 6.231e-09, 0.0, 1.0, 6.231e-09, 0.0, 1.0, 6.231e-09, 0.0, 1.0, 6.231e-09, 0.0, 1.0, 6.231e-09, 0.0, 1.0, 6.231e-09, 0.0, 1.0, 6.231e-09, 0.0, 1.0, 6.231e-09, 0.0, 1.0, 6.231e-09, 0.0, 1.0, 6.231e-09, 0.0, 1.0, 6.231e-09, 0.0, 1.0, 6.231e-09, 0.0, 1.0, 6.231e-09, 0.0, 1.0, 6.231e-09, 0.0, 1.0, 6.231e-09, 0.0, 1.0, 1.0, 0.0, 0.0, 1.0, 0.0, 0.0, 1.0, 0.0, 0.0, 1.0, 0.0, 0.0, 0.0, 1.0, 0.0, 0.0, 1.0, 0.0, 0.0, 1.0, 0.0, 0.0, 1.0, 0.0, 0.0, 1.0, 0.0, 0.0, 1.0, 0.0, 0.0, 1.0, 0.0, 0.0, 1.0, 0.0, 0.0, 1.0, 0.0, 0.0, 1.0, 0.0, 0.0, 0.0, -1.0, 0.0, 0.0, -1.0, 0.0, 0.0, -1.0, 0.0, 0.0, -1.0, -1.0, 0.0, 0.0, -1.0, 0.0, 0.0, -1.0, 0.0, 0.0, -1.0, 0.0, 0.0, 0.0, 0.0, 1.0, 0.0, 0.0, 1.0, 0.0, 0.0, 1.0, 0.0, 0.0, 1.0, 0.0, 0.0, -1.0, 0.0, 0.0, -1.0, 0.0, 0.0, -1.0, 0.0, 0.0, -1.0, 0.0, 0.0, 1.0, 0.0, 0.0, 1.0, 0.0, 0.0, 1.0, 0.0, 0.0, 1.0, -0.2727, -0.9621, 0.0, -0.2727, -0.9621, 0.0, -0.2727, -0.9621, 0.0, -0.2727, -0.9621, 0.0, -0.6896, -0.7242, 0.0, -0.6896, -0.7242, 0.0, -0.6896, -0.7242, 0.0, -0.6896, -0.7242, 0.0, -0.9054, -0.4246, 0.0, -0.9054, -0.4246, 0.0, -0.9054, -0.4246, 0.0, -0.9054, -0.4246, 0.0, -0.9904, -0.1383, 0.0, -0.9904, -0.1383, 0.0, -0.9904, -0.1383, 0.0, -0.9904, -0.1383, 0.0, 0.2727, -0.9621, 0.0, 0.2727, -0.9621, 0.0, 0.2727, -0.9621, 0.0, 0.2727, -0.9621, 0.0, 0.6896, -0.7242, 0.0, 0.6896, -0.7242, 0.0, 0.6896, -0.7242, 0.0, 0.6896, -0.7242, 0.0, 0.9054, -0.4246, 0.0, 0.9054, -0.4246, 0.0, 0.9054, -0.4246, 0.0, 0.9054, -0.4246, 0.0, 0.9904, -0.1383, 0.0, 0.9904, -0.1383, 0.0, 0.9904, -0.1383, 0.0, 0.9904, -0.1383, 0.0, -0.2727, 0.9621, 0.0, -0.2727, 0.9621, 0.0, -0.2727, 0.9621, 0.0, -0.2727, 0.9621, 0.0, -0.6895, 0.7243, 0.0, -0.6895, 0.7243, 0.0, -0.6895, 0.7243, 0.0, -0.6895, 0.7243, 0.0, -0.9054, 0.4246, 0.0, -0.9054, 0.4246, 0.0, -0.9054, 0.4246, 0.0, -0.9054, 0.4246, 0.0, -0.9904, 0.1383, 0.0, -0.9904, 0.1383, 0.0, -0.9904, 0.1383, 0.0, -0.9904, 0.1383, 0.0, 0.2727, 0.9621, 0.0, 0.2727, 0.9621, 0.0, 0.2727, 0.9621, 0.0, 0.2727, 0.9621, 0.0, 0.6895, 0.7243, 0.0, 0.6895, 0.7243, 0.0, 0.6895, 0.7243, 0.0, 0.6895, 0.7243, 0.0, 0.9054, 0.4246, 0.0, 0.9054, 0.4246, 0.0, 0.9054, 0.4246, 0.0, 0.9054, 0.4246, 0.0, 0.9904, 0.1383, 0.0, 0.9904, 0.1383, 0.0, 0.9904, 0.1383, 0.0, 0.9904, 0.1383, 0.0, -1.0, 0.0, 0.0, -1.0, 0.0, 0.0, -1.0, 0.0, 0.0, -1.0, 0.0, 0.0])] * 3)])
me_files3 = bpy.data.meshes.new('Files3')
me_files3.from_pydata([(-0.85, -1.75, 0.85), (-0.85, 1.75, 0.85), (-0.85, -1.75, -0.85), (-0.85, 1.75, -0.85), (0.85, -1.75, 0.85), (0.85, 1.75, 0.85), (0.85, -1.75, -0.85), (0.85, 1.75, -0.85)], [], [(0, 1, 3, 2), (2, 3, 7, 6), (6, 7, 5, 4), (4, 5, 1, 0), (2, 6, 4, 0), (7, 3, 1, 5)])
_uv = me_files3.uv_layers.new(name='UVMap')
_uv.uv.foreach_set('vector', [0.1365, 0.6801, 0.1349, 0.966, 0.0075, 0.9658, 0.008884, 0.679, 0.1479, 0.6772, 0.1465, 0.964, 0.01885, 0.9629, 0.02106, 0.6765, 0.4491, 0.6672, 0.4496, 0.9723, 0.3128, 0.9723, 0.3135, 0.6676, 0.1496, 0.6719, 0.147, 0.9579, 0.02017, 0.9574, 0.02219, 0.6711, 0.4405, 0.6856, 0.4398, 0.8129, 0.3125, 0.812, 0.3133, 0.6853, 0.1522, 0.8374, 0.1517, 0.9645, 0.02374, 0.9634, 0.02452, 0.8361])
me_files3.materials.append(mat_room_001)
me_files3.update()
me_files3.normals_split_custom_set([tuple(v) for v in zip(*[iter([-1.0, 0.0, 0.0, -1.0, 0.0, 0.0, -1.0, 0.0, 0.0, -1.0, 0.0, 0.0, 0.0, 0.0, -1.0, 0.0, 0.0, -1.0, 0.0, 0.0, -1.0, 0.0, 0.0, -1.0, 1.0, 0.0, 0.0, 1.0, 0.0, 0.0, 1.0, 0.0, 0.0, 1.0, 0.0, 0.0, 0.0, 0.0, 1.0, 0.0, 0.0, 1.0, 0.0, 0.0, 1.0, 0.0, 0.0, 1.0, 0.0, -1.0, 0.0, 0.0, -1.0, 0.0, 0.0, -1.0, 0.0, 0.0, -1.0, 0.0, 0.0, 1.0, 0.0, 0.0, 1.0, 0.0, 0.0, 1.0, 0.0, 0.0, 1.0, 0.0])] * 3)])
me_files3_001 = bpy.data.meshes.new('Files3.001')
me_files3_001.from_pydata([(-0.85, -1.75, 0.85), (-0.85, 1.75, 0.85), (-0.85, -1.75, -0.85), (-0.85, 1.75, -0.85), (0.85, -1.75, 0.85), (0.85, 1.75, 0.85), (0.85, -1.75, -0.85), (0.85, 1.75, -0.85)], [], [(0, 1, 3, 2), (2, 3, 7, 6), (6, 7, 5, 4), (4, 5, 1, 0), (2, 6, 4, 0), (7, 3, 1, 5)])
_uv = me_files3_001.uv_layers.new(name='UVMap')
_uv.uv.foreach_set('vector', [0.1365, 0.6801, 0.1349, 0.966, 0.0075, 0.9658, 0.008884, 0.679, 0.1479, 0.6772, 0.1465, 0.964, 0.01885, 0.9629, 0.02106, 0.6765, 0.4491, 0.6672, 0.4496, 0.9723, 0.3128, 0.9723, 0.3135, 0.6676, 0.1496, 0.6719, 0.147, 0.9579, 0.02017, 0.9574, 0.02219, 0.6711, 0.4405, 0.6856, 0.4398, 0.8129, 0.3125, 0.812, 0.3133, 0.6853, 0.1522, 0.8374, 0.1517, 0.9645, 0.02374, 0.9634, 0.02452, 0.8361])
me_files3_001.materials.append(mat_room_001)
me_files3_001.update()
me_files3_001.normals_split_custom_set([tuple(v) for v in zip(*[iter([-1.0, 0.0, 0.0, -1.0, 0.0, 0.0, -1.0, 0.0, 0.0, -1.0, 0.0, 0.0, 0.0, 0.0, -1.0, 0.0, 0.0, -1.0, 0.0, 0.0, -1.0, 0.0, 0.0, -1.0, 1.0, 0.0, 0.0, 1.0, 0.0, 0.0, 1.0, 0.0, 0.0, 1.0, 0.0, 0.0, 0.0, 0.0, 1.0, 0.0, 0.0, 1.0, 0.0, 0.0, 1.0, 0.0, 0.0, 1.0, 0.0, -1.0, 0.0, 0.0, -1.0, 0.0, 0.0, -1.0, 0.0, 0.0, -1.0, 0.0, 0.0, 1.0, 0.0, 0.0, 1.0, 0.0, 0.0, 1.0, 0.0, 0.0, 1.0, 0.0])] * 3)])
me_files3_002 = bpy.data.meshes.new('Files3.002')
me_files3_002.from_pydata([(-0.85, -1.75, 0.85), (-0.85, 1.75, 0.85), (-0.85, -1.75, -0.85), (-0.85, 1.75, -0.85), (0.85, -0.7364, 0.6954), (0.85, 0.006639, 0.6954), (0.85, -0.7364, -0.6954), (0.85, 0.006639, -0.6954), (0.85, -1.75, 0.85), (0.85, 1.75, 0.85), (0.85, 1.75, -0.85), (0.85, -1.75, -0.85), (-0.05099, -0.7364, 0.6954), (-0.05099, 0.006639, 0.6954), (-0.05099, 0.006639, -0.6954), (-0.05099, -0.7364, -0.6954), (-0.6264, -0.7364, 0.6954), (-0.6264, 0.006639, 0.6954), (-0.6264, 0.006639, -0.6954), (-0.6264, -0.7364, -0.6954)], [], [(0, 1, 3, 2), (2, 3, 10, 11), (5, 4, 12, 13), (8, 9, 1, 0), (2, 11, 8, 0), (10, 3, 1, 9), (4, 5, 9, 8), (5, 7, 10, 9), (7, 6, 11, 10), (6, 4, 8, 11), (12, 15, 19, 16), (4, 6, 15, 12), (7, 5, 13, 14), (6, 7, 14, 15), (19, 18, 17, 16), (14, 13, 17, 18), (15, 14, 18, 19), (13, 12, 16, 17)])
_uv = me_files3_002.uv_layers.new(name='UVMap')
_uv.uv.foreach_set('vector', [0.1365, 0.6801, 0.1349, 0.966, 0.0075, 0.9658, 0.008884, 0.679, 0.1479, 0.6772, 0.1465, 0.964, 0.01885, 0.9629, 0.02106, 0.6765, 0.05857, 0.6834, 0.1054, 0.682, 0.107, 0.7389, 0.06018, 0.7402, 0.1496, 0.6719, 0.147, 0.9579, 0.02017, 0.9574, 0.02219, 0.6711, 0.4405, 0.6856, 0.4398, 0.8129, 0.3125, 0.812, 0.3133, 0.6853, 0.1522, 0.8374, 0.1517, 0.9645, 0.02374, 0.9634, 0.02452, 0.8361, 0.3224, 0.7557, 0.3227, 0.8189, 0.309, 0.969, 0.309, 0.6676, 0.3227, 0.8213, 0.4388, 0.8213, 0.4521, 0.9706, 0.309, 0.9706, 0.4388, 0.8189, 0.4388, 0.7549, 0.4521, 0.6676, 0.4521, 0.969, 0.4388, 0.7549, 0.3224, 0.7557, 0.309, 0.6692, 0.4521, 0.6692, 0.1444, 0.7741, 0.1469, 0.8619, 0.1106, 0.8629, 0.1081, 0.7752, 0.124, 0.7725, 0.1265, 0.8603, 0.06963, 0.8619, 0.06714, 0.7741, 0.0521, 0.8733, 0.04961, 0.7856, 0.1064, 0.784, 0.1089, 0.8717, 0.1132, 0.956, 0.06635, 0.9574, 0.06473, 0.9005, 0.1116, 0.8992, 0.1106, 0.8629, 0.0637, 0.8642, 0.06121, 0.7765, 0.1081, 0.7752, 0.0274, 0.8653, 0.02491, 0.7775, 0.06121, 0.7765, 0.0637, 0.8642, 0.1116, 0.8992, 0.06473, 0.9005, 0.0637, 0.8642, 0.1106, 0.8629, 0.06018, 0.7402, 0.107, 0.7389, 0.1081, 0.7752, 0.06121, 0.7765])
me_files3_002.materials.append(mat_room_001)
me_files3_002.update()
me_files3_002.normals_split_custom_set([tuple(v) for v in zip(*[iter([-1.0, 0.0, 0.0, -1.0, 0.0, 0.0, -1.0, 0.0, 0.0, -1.0, 0.0, 0.0, 0.0, 0.0, -1.0, 0.0, 0.0, -1.0, 0.0, 0.0, -1.0, 0.0, 0.0, -1.0, 0.0, -2.407e-07, -1.0, 0.0, -2.407e-07, -1.0, 0.0, -2.407e-07, -1.0, 0.0, -2.407e-07, -1.0, 0.0, 0.0, 1.0, 0.0, 0.0, 1.0, 0.0, 0.0, 1.0, 0.0, 0.0, 1.0, 0.0, -1.0, 0.0, 0.0, -1.0, 0.0, 0.0, -1.0, 0.0, 0.0, -1.0, 0.0, 0.0, 1.0, 0.0, 0.0, 1.0, 0.0, 0.0, 1.0, 0.0, 0.0, 1.0, 0.0, 1.0, 0.0, 0.0, 1.0, 0.0, 0.0, 1.0, 0.0, 0.0, 1.0, 0.0, 0.0, 1.0, 0.0, 0.0, 1.0, 0.0, 0.0, 1.0, 0.0, 0.0, 1.0, 0.0, 0.0, 1.0, 0.0, 0.0, 1.0, 0.0, 0.0, 1.0, 0.0, 0.0, 1.0, 0.0, 0.0, 1.0, 7.61e-08, 0.0, 1.0, 7.61e-08, 0.0, 1.0, 7.61e-08, 0.0, 1.0, 7.61e-08, 0.0, 0.0, 1.0, 0.0, 0.0, 1.0, 0.0, 0.0, 1.0, 0.0, 0.0, 1.0, 0.0, 0.0, 1.0, 0.0, 0.0, 1.0, 0.0, 0.0, 1.0, 0.0, 0.0, 1.0, 0.0, 0.0, -1.0, 0.0, 0.0, -1.0, 0.0, 0.0, -1.0, 0.0, 0.0, -1.0, 0.0, 0.0, 2.407e-07, 1.0, 0.0, 2.407e-07, 1.0, 0.0, 2.407e-07, 1.0, 0.0, 2.407e-07, 1.0, 1.0, -6.962e-09, 0.0, 1.0, -6.962e-09, 0.0, 1.0, -6.962e-09, 0.0, 1.0, -6.962e-09, 0.0, 0.0, -1.0, 0.0, 0.0, -1.0, 0.0, 0.0, -1.0, 0.0, 0.0, -1.0, 0.0, 0.0, 2.407e-07, 1.0, 0.0, 2.407e-07, 1.0, 0.0, 2.407e-07, 1.0, 0.0, 2.407e-07, 1.0, 0.0, -2.407e-07, -1.0, 0.0, -2.407e-07, -1.0, 0.0, -2.407e-07, -1.0, 0.0, -2.407e-07, -1.0])] * 3)])

# ---- objects
ob_drawer = bpy.data.objects.new('Drawer', me_drawer)
ob_files1 = bpy.data.objects.new('Files1', me_files1)
ob_files2 = bpy.data.objects.new('Files2', me_files2)
ob_room = bpy.data.objects.new('Room', me_room)
ob_smallfiles1 = bpy.data.objects.new('SmallFiles1', me_smallfiles1)
ob_smallfiles2 = bpy.data.objects.new('SmallFiles2', me_smallfiles2)
ob_smallfiles3 = bpy.data.objects.new('SmallFiles3', me_smallfiles3)
ob_table = bpy.data.objects.new('Table', me_table)
ob_tableholder1 = bpy.data.objects.new('TableHolder1', me_tableholder1)
ob_tableholder2 = bpy.data.objects.new('TableHolder2', me_tableholder2)
ob_sun = bpy.data.objects.new('Sun', light_sun)
ob_files3 = bpy.data.objects.new('Files3', me_files3)
ob_files3_001 = bpy.data.objects.new('Files3.001', me_files3_001)
ob_files3_002 = bpy.data.objects.new('Files3.002', me_files3_002)

# ---- transforms, parenting, visibility, modifiers, constraints
ob_drawer.location = (0.0, 0.0, 0.0)
ob_drawer.rotation_euler = (1.571, -0.0, 0.0)
ob_files1.location = (0.0, 0.0, 0.0)
ob_files1.rotation_euler = (1.571, -0.0, 0.0)
ob_files2.location = (0.0, 0.0, 0.0)
ob_files2.rotation_euler = (1.571, -0.0, 0.0)
ob_room.location = (0.0, 0.0, 0.0)
ob_room.rotation_euler = (1.571, -0.0, 0.0)
ob_smallfiles1.location = (0.0, 0.0, 0.0)
ob_smallfiles1.rotation_euler = (1.571, -0.0, 0.0)
ob_smallfiles2.location = (0.0, 0.0, 0.0)
ob_smallfiles2.rotation_euler = (1.571, -0.0, 0.0)
ob_smallfiles3.location = (0.0, 0.0, 0.0)
ob_smallfiles3.rotation_euler = (1.571, -0.0, 0.0)
ob_table.location = (0.0, 0.0, 0.0)
ob_table.rotation_euler = (1.571, -0.0, 0.0)
ob_tableholder1.location = (0.0, 0.0, 0.0)
ob_tableholder1.rotation_euler = (1.571, -0.0, 0.0)
ob_tableholder2.location = (0.0, 0.0, 0.0)
ob_tableholder2.rotation_euler = (1.571, -0.0, 0.0)
ob_sun.location = (7.004, -4.197, 15.2)
ob_files3.location = (6.376, 2.174, 2.265)
ob_files3.rotation_euler = (1.571, -0.0, 3.207)
ob_files3.scale = (1.443, 1.129, 1.132)
ob_files3_001.location = (6.388, 0.01589, 2.175)
ob_files3_001.rotation_euler = (1.571, -0.0, 3.124)
ob_files3_001.scale = (1.443, 1.129, 1.133)
ob_files3_002.location = (6.366, -2.074, 2.173)
ob_files3_002.rotation_euler = (1.571, -0.0, 3.153)
ob_files3_002.scale = (1.442, 1.129, 1.138)

# ---- collection membership
col_collection.objects.link(ob_drawer)
col_collection.objects.link(ob_files1)
col_collection.objects.link(ob_files2)
col_collection.objects.link(ob_room)
col_collection.objects.link(ob_smallfiles1)
col_collection.objects.link(ob_smallfiles2)
col_collection.objects.link(ob_smallfiles3)
col_collection.objects.link(ob_table)
col_collection.objects.link(ob_tableholder1)
col_collection.objects.link(ob_tableholder2)
col_collection.objects.link(ob_sun)
col_collection.objects.link(ob_files3)
col_collection.objects.link(ob_files3_001)
col_collection.objects.link(ob_files3_002)

# ---- scene / render settings (as saved in the file)
scene.frame_start = 1; scene.frame_end = 250; scene.frame_set(224)
scene.render.engine = 'BLENDER_EEVEE_NEXT'
scene.cycles.sampling_pattern = 'TABULATED_SOBOL'
scene.view_settings.view_transform = 'Filmic'
bpy.context.view_layer.update()

# ---- added for rendering (the .blend has no active camera): camera
cam_auto = bpy.data.cameras.new('AutoCamera')
cam_auto.lens = 50.0
cam_auto.sensor_width = 36.0
cam_auto.clip_end = 1000.0
ob_auto_camera = bpy.data.objects.new('AutoCamera', cam_auto)
scene.collection.objects.link(ob_auto_camera)
ob_auto_camera.location = (16.9987, -19.6784, 16.8689)
ob_auto_camera.rotation_euler = (1.09748, -7.21219e-08, 0.694738)
scene.camera = ob_auto_camera
bpy.context.view_layer.update()
